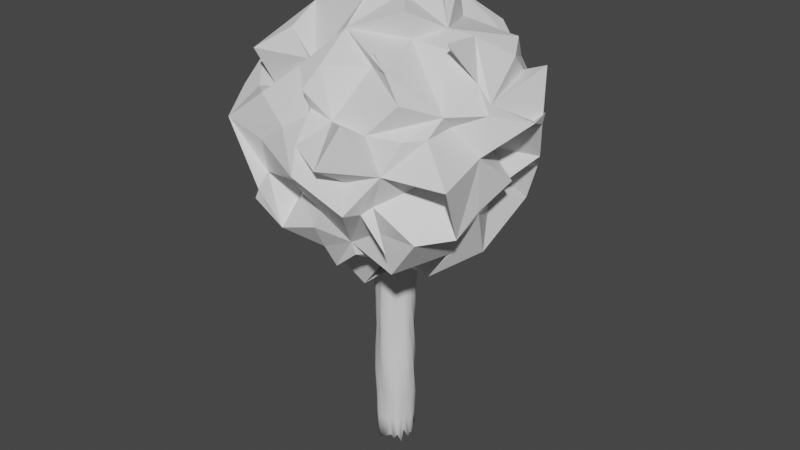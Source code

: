 # Source: Tree.blend  (saved by Blender 2.81.16; exported with 4.5.12 LTS)
import bpy
from mathutils import Matrix  # noqa: F401  (used for matrix-valued properties, if any)

bpy.ops.wm.read_factory_settings(use_empty=True)
scene = bpy.context.scene
scene.name = 'Scene'

# ---- collections
col_collection = bpy.data.collections.new('Collection'); scene.collection.children.link(col_collection)

# ---- materials (node trees are filled in below, after node groups)
mat_leaves = bpy.data.materials.new('Leaves')
mat_leaves.use_transparent_shadow = False
mat_tronc = bpy.data.materials.new('Tronc')
mat_tronc.use_transparent_shadow = False

# ---- material node trees
mat_leaves.use_nodes = True; mat_leaves.node_tree.nodes.clear()
_N = mat_leaves.node_tree.nodes; _L = mat_leaves.node_tree.links
n0 = _N.new('ShaderNodeOutputMaterial'); n0.name = 'Material Output'; n0.location = (300, 300)
n1 = _N.new('ShaderNodeBsdfPrincipled'); n1.name = 'Principled BSDF'; n1.location = (10, 300)
n1.distribution = 'GGX'
n1.subsurface_method = 'BURLEY'
n1.inputs[3].default_value = 1.45
n1.inputs[27].default_value = (0.0, 0.0, 0.0, 1.0)
n1.inputs[28].default_value = 1.0
_L.new(n1.outputs[0], n0.inputs[0])
n0.is_active_output = True
mat_tronc.use_nodes = True; mat_tronc.node_tree.nodes.clear()
_N = mat_tronc.node_tree.nodes; _L = mat_tronc.node_tree.links
n0 = _N.new('ShaderNodeOutputMaterial'); n0.name = 'Material Output'; n0.location = (300, 300)
n1 = _N.new('ShaderNodeBsdfPrincipled'); n1.name = 'Principled BSDF'; n1.location = (10, 300)
n1.distribution = 'GGX'
n1.subsurface_method = 'BURLEY'
n1.inputs[3].default_value = 1.45
n1.inputs[27].default_value = (0.0, 0.0, 0.0, 1.0)
n1.inputs[28].default_value = 1.0
_L.new(n1.outputs[0], n0.inputs[0])
n0.is_active_output = True

# ---- world
world_world = bpy.data.worlds.new('World'); scene.world = world_world
world_world.use_nodes = True; world_world.node_tree.nodes.clear()
_N = world_world.node_tree.nodes; _L = world_world.node_tree.links
n0 = _N.new('ShaderNodeOutputWorld'); n0.name = 'World Output'; n0.location = (300, 300)
n1 = _N.new('ShaderNodeBackground'); n1.name = 'Background'; n1.location = (10, 300)
n1.inputs[0].default_value = (0.05088, 0.05088, 0.05088, 1.0)
_L.new(n1.outputs[0], n0.inputs[0])
n0.is_active_output = True
world_world.color = (0.05088, 0.05088, 0.05088)
world_world.use_sun_shadow = False
world_world.sun_shadow_jitter_overblur = 0.0

# ---- meshes
me_icosphere = bpy.data.meshes.new('Icosphere')
me_icosphere.from_pydata([(0.04409, 0.03052, 2.262), (1.121, -1.068, 3.083), (-0.2316, -1.408, 2.969), (-1.462, 0.2134, 3.006), (-0.585, 1.38, 2.907), (0.8704, 0.6705, 3.229), (0.264, -1.197, 4.118), (-1.082, -0.7387, 4.338), (-0.9964, 0.7036, 4.524), (0.3982, 1.289, 4.308), (1.381, -0.322, 4.291), (0.02366, -0.009258, 5.099), (-0.2396, -0.7178, 2.449), (0.6544, -0.4855, 2.459), (0.3262, -1.042, 2.851), (1.252, -0.1713, 2.706), (0.63, 0.2357, 2.312), (-0.6306, -0.06069, 2.5), (-1.149, -0.6563, 2.993), (-0.3812, 0.561, 2.489), (-0.8895, 0.846, 2.969), (0.1486, 1.249, 2.677), (1.342, -0.4075, 3.791), (1.457, 0.4221, 3.569), (0.2348, -1.708, 3.739), (0.8309, -1.194, 3.729), (-1.364, -0.4484, 3.706), (-1.052, -1.266, 3.858), (-0.8832, 1.15, 3.779), (-1.238, 0.3754, 3.645), (0.8476, 1.16, 3.69), (-0.1328, 1.28, 3.653), (1.124, -0.6772, 4.211), (-0.1943, -0.9917, 4.558), (-1.251, -0.05341, 4.35), (-0.3396, 1.279, 4.505), (1.015, 0.6864, 4.406), (0.05166, -0.7545, 4.84), (0.743, -0.1277, 4.823), (-0.6149, -0.4463, 4.913), (-0.4129, 0.655, 5.092), (0.2377, 0.7178, 4.913), (-0.004179, -0.4939, 2.029), (1.109, -0.4743, 2.768), (0.185, -1.396, 3.102), (1.298, -0.4479, 3.096), (0.7021, 0.741, 2.712), (-0.505, -0.07869, 2.46), (-1.201, -0.3519, 3.034), (0.1144, 0.3354, 2.383), (-0.5852, 0.8493, 3.026), (0.7235, 1.068, 3.186), (1.393, -0.8002, 3.13), (1.604, 0.1944, 4.007), (-0.2145, -1.076, 3.305), (0.6197, -1.476, 4.252), (-1.38, -0.2664, 3.325), (-1.163, -0.9334, 4.067), (-0.6493, 1.26, 3.323), (-1.308, 0.5329, 3.868), (0.9896, 0.8143, 3.215), (0.4331, 1.497, 4.295), (0.9001, -1.033, 4.37), (-0.6487, -0.9795, 4.184), (-0.9415, 0.3083, 4.486), (-0.1191, 1.376, 4.381), (1.22, 0.4194, 4.388), (0.4502, -0.8535, 4.59), (0.4276, 0.1212, 5.189), (-0.7168, -0.4374, 4.634), (-0.7403, 0.778, 4.528), (0.3415, 0.8425, 4.396), (-0.2154, -0.9701, 2.738), (0.3349, -0.348, 2.316), (0.6546, -1.032, 3.053), (1.162, 0.6829, 2.948), (0.1222, 0.2293, 2.278), (-1.197, 0.1282, 2.981), (-0.8592, -1.158, 2.995), (-0.3055, 1.177, 2.789), (-1.146, 0.1062, 2.846), (-0.01592, 1.246, 2.98), (1.701, -0.08062, 4.125), (1.289, 0.6573, 3.338), (0.09025, -1.501, 3.934), (0.6963, -1.146, 3.376), (-1.244, -0.5302, 3.914), (-0.4028, -1.526, 3.369), (-0.9557, 0.9116, 4.09), (-1.258, 0.3324, 3.36), (0.595, 1.225, 4.065), (-0.1421, 1.697, 3.283), (1.216, -0.2954, 4.44), (-0.04584, -1.251, 4.362), (-1.174, -0.3237, 4.405), (-0.7649, 0.8923, 4.448), (0.7248, 0.787, 4.378), (0.02716, -0.4637, 5.051), (1.023, -0.09651, 4.801), (-0.2712, -0.1608, 4.757), (-0.3905, 0.043, 5.212), (0.306, 0.2094, 5.23), (0.4677, 0.3414, 4.991), (1.108, 0.4786, 4.672), (0.5605, 0.7574, 4.708), (-0.1907, 0.7881, 4.892), (-0.1533, 0.8581, 4.924), (-0.5219, 0.8424, 4.743), (-0.6761, 0.003302, 4.906), (-1.081, 0.127, 4.597), (-0.7574, -0.2821, 4.643), (0.04023, -0.5111, 5.045), (-0.5518, -0.8425, 4.757), (-0.1892, -1.114, 4.534), (0.5577, -0.5135, 5.029), (0.691, -0.9707, 4.615), (0.9499, -0.3637, 4.711), (1.194, 0.5811, 4.031), (0.9671, 0.7574, 3.718), (0.9928, 0.9705, 4.039), (-0.2318, 1.422, 4.085), (-0.4894, 1.284, 3.624), (-0.6343, 1.227, 4.065), (-1.387, 0.236, 4.088), (-1.289, 0.002908, 3.979), (-1.308, -0.2279, 4.189), (-0.5979, -1.226, 4.202), (-0.5281, -1.337, 3.781), (-0.008491, -1.218, 4.114), (0.9529, -1.038, 4.044), (1.456, -1.056, 3.706), (1.098, -0.5302, 4.069), (0.5523, 1.51, 3.462), (0.4183, 1.191, 3.17), (0.195, 1.381, 3.274), (-1.138, 0.8504, 3.682), (-0.9299, 1.059, 3.305), (-1.209, 0.6636, 3.21), (-1.188, -0.843, 3.651), (-1.484, -0.7165, 3.279), (-1.003, -0.892, 3.14), (0.5324, -1.32, 3.637), (0.2319, -1.353, 3.27), (0.6582, -1.274, 3.333), (1.113, 0.06032, 3.697), (1.397, -0.477, 3.295), (1.199, -0.08767, 3.265), (0.5157, 0.6193, 2.864), (0.2466, 0.4833, 2.186), (-0.004194, 1.089, 2.624), (-0.3899, 0.8464, 2.691), (-0.5542, 0.3486, 2.405), (-0.8992, 0.3659, 2.637), (-0.9069, -0.3886, 2.579), (-0.4698, -0.3979, 2.351), (-0.877, -0.8896, 2.761), (0.9864, 0.4299, 2.771), (0.9984, -0.293, 2.616), (0.6962, 0.04009, 2.413), (0.07403, -0.9875, 2.479), (0.3541, -0.5915, 2.463), (0.4841, -0.7032, 2.637), (-0.105, -0.159, 2.199), (0.8848, -0.5558, 2.462), (-0.07955, -0.3039, 2.214), (-0.3359, 0.1906, 2.288), (0.1358, 0.4544, 2.3), (1.37, -0.2615, 3.308), (-0.04515, -1.284, 3.338), (-1.356, -0.3554, 3.08), (-0.5965, 1.094, 3.439), (0.8357, 1.087, 3.157), (1.147, -0.6567, 3.665), (-0.4695, -1.327, 3.455), (-1.568, 0.02173, 3.415), (-0.5775, 1.368, 3.679), (1.14, 0.91, 3.608), (0.4854, -0.8688, 4.723), (-0.861, -1.056, 4.538), (-0.927, 0.1539, 4.722), (-0.2173, 1.154, 4.499), (1.277, 0.187, 4.588), (0.3388, 0.2844, 5.067), (0.4712, 0.4611, 4.756), (0.6099, 0.9368, 4.638), (-0.1109, 0.4155, 5.117), (-0.1773, 0.9021, 4.742), (-0.7396, 0.8477, 4.616), (-0.3517, -0.2008, 4.952), (-0.909, -0.00237, 4.84), (-1.115, -0.5288, 4.494), (-0.1097, -0.4328, 5.05), (-0.2068, -0.9071, 4.486), (0.06598, -1.122, 4.586), (0.3191, -0.2636, 5.106), (0.5718, -0.4515, 4.771), (1.035, -0.5262, 4.834), (1.417, 0.5146, 4.45), (1.025, 0.9448, 3.918), (0.7492, 1.066, 4.118), (-0.2127, 1.34, 4.18), (-0.6641, 1.46, 3.829), (-0.7834, 1.079, 4.165), (-1.262, 0.2706, 4.317), (-1.192, -0.0956, 3.874), (-1.26, -0.4891, 4.219), (-0.8721, -0.9987, 4.142), (-0.2471, -1.327, 3.976), (0.008935, -1.2, 4.185), (0.6714, -1.211, 4.09), (1.091, -0.8576, 4.044), (1.367, -0.3281, 4.182), (0.5149, 1.223, 3.746), (0.5373, 1.499, 3.379), (-0.06016, 1.11, 3.174), (-1.386, 0.8824, 4.127), (-1.052, 0.9903, 3.139), (-1.125, 0.3016, 3.315), (-1.225, -0.7557, 4.028), (-1.345, -0.8169, 3.277), (-0.8471, -1.063, 3.171), (0.4764, -1.67, 3.848), (0.6024, -1.457, 3.363), (0.9869, -1.312, 3.05), (1.593, 0.2548, 4.102), (1.391, 0.06098, 3.417), (1.014, 0.2754, 3.339), (0.7685, 0.9877, 2.725), (0.4932, 0.8407, 2.804), (-0.07471, 1.09, 2.739), (-0.875, 1.114, 2.851), (-0.4153, 0.505, 2.423), (-1.072, 0.2332, 2.738), (-1.092, -0.2476, 2.757), (-0.7254, -0.4823, 2.464), (-0.8289, -1.129, 2.926), (0.8292, 0.3355, 2.801), (0.7806, 0.07029, 2.567), (0.3754, 0.04958, 2.042), (0.1102, -1.19, 2.794), (0.3652, -1.03, 2.723), (0.8157, -1.03, 2.665), (-0.002781, 0.2007, -0.05092), (0.003299, 0.2147, 2.657), (0.04381, 0.2138, -0.0962), (0.04477, 0.206, 2.708), (0.08541, 0.1979, -0.08482), (0.0917, 0.2251, 2.779), (0.1277, 0.1965, -0.09451), (0.1315, 0.1993, 2.76), (0.1422, 0.1474, -0.01916), (0.1439, 0.1446, 2.692), (0.1658, 0.1091, 0.01869), (0.1724, 0.1152, 2.706), (0.1986, 0.07895, -0.02044), (0.1792, 0.07578, 2.627), (0.2216, 0.04251, -0.1255), (0.206, 0.04038, 2.7), (0.2021, 0.002106, -0.07681), (0.204, -0.0003652, 2.601), (0.222, -0.0436, -0.1228), (0.2113, -0.03886, 2.624), (0.1762, -0.07344, -0.0123), (0.1844, -0.07691, 2.577), (0.1903, -0.1286, -0.1499), (0.1539, -0.1059, 2.613), (0.1411, -0.1419, -0.06399), (0.144, -0.1477, 2.721), (0.1243, -0.1809, -0.1049), (0.1293, -0.1947, 2.759), (0.07787, -0.1885, -0.04258), (0.09209, -0.2212, 2.804), (0.04207, -0.2234, -0.09089), (0.04504, -0.2124, 2.684), (-0.0006202, -0.2071, -0.108), (0.002158, -0.2042, 2.675), (-0.04211, -0.2186, -0.1333), (-0.04576, -0.2147, 2.657), (-0.08409, -0.2023, -0.1156), (-0.08809, -0.2105, 2.681), (-0.1146, -0.1759, -0.01424), (-0.1298, -0.1964, 2.729), (-0.1545, -0.1532, -0.115), (-0.1377, -0.1402, 2.63), (-0.1775, -0.1183, 0.04228), (-0.177, -0.1169, 2.696), (-0.1974, -0.08245, -0.129), (-0.1862, -0.07361, 2.696), (-0.2031, -0.039, 0.0002718), (-0.2229, -0.04712, 2.698), (-0.2244, -0.002743, -0.04138), (-0.233, 7.114e-05, 2.759), (-0.1915, 0.03675, 0.04362), (-0.1986, 0.03971, 2.617), (-0.1996, 0.08638, -0.042), (-0.2149, 0.08941, 2.777), (-0.1614, 0.1096, -0.01973), (-0.1846, 0.1263, 2.711), (-0.1594, 0.1567, -0.1172), (-0.1676, 0.1631, 2.725), (-0.1154, 0.1708, -0.004187), (-0.1177, 0.178, 2.772), (-0.07643, 0.1875, -0.076), (-0.0763, 0.1834, 2.627), (-0.03973, 0.2085, -0.0453), (-0.04621, 0.2111, 2.667), (-0.0002651, 0.2151, 0.1428), (-0.002648, 0.2072, 0.4431), (0.002019, 0.2296, 0.7339), (-0.0001958, 0.215, 1.025), (0.0009762, 0.2486, 1.316), (-0.002392, 0.2333, 1.606), (0.003474, 0.2169, 1.897), (-0.00123, 0.2154, 2.188), (-0.001736, 0.1991, 2.431), (0.04586, 0.2235, 2.52), (0.04242, 0.2015, 2.188), (0.03822, 0.2064, 1.897), (0.04038, 0.2227, 1.606), (0.04279, 0.2151, 1.316), (0.03934, 0.217, 1.025), (0.03809, 0.1973, 0.7339), (0.04359, 0.2199, 0.4431), (0.03794, 0.1836, 0.1904), (0.09297, 0.2168, 2.522), (0.08435, 0.2, 2.188), (0.07638, 0.1904, 1.897), (0.07921, 0.1866, 1.606), (0.07454, 0.1869, 1.316), (0.07377, 0.179, 1.025), (0.07708, 0.1912, 0.7339), (0.07607, 0.1822, 0.4431), (0.09203, 0.216, 0.1119), (0.1236, 0.1917, 2.485), (0.1308, 0.1931, 2.188), (0.1163, 0.1727, 1.897), (0.1174, 0.1692, 1.606), (0.1148, 0.1747, 1.316), (0.1109, 0.1597, 1.025), (0.1021, 0.1544, 0.7339), (0.1219, 0.1847, 0.4431), (0.1207, 0.1808, 0.1128), (0.1554, 0.1602, 2.488), (0.1561, 0.1546, 2.188), (0.1677, 0.1643, 1.897), (0.1514, 0.1527, 1.606), (0.1503, 0.1517, 1.316), (0.138, 0.137, 1.025), (0.1418, 0.1428, 0.7339), (0.1418, 0.1396, 0.4431), (0.1505, 0.1543, 0.1836), (0.1675, 0.1118, 2.472), (0.1922, 0.1302, 2.188), (0.1847, 0.1232, 1.897), (0.1792, 0.1224, 1.606), (0.1662, 0.1102, 1.316), (0.1647, 0.1117, 1.025), (0.1748, 0.1125, 0.7339), (0.1733, 0.1147, 0.4431), (0.1736, 0.1145, 0.2031), (0.1863, 0.07659, 2.488), (0.2049, 0.08472, 2.188), (0.1998, 0.08513, 1.897), (0.2042, 0.08178, 1.606), (0.1811, 0.07439, 1.316), (0.2124, 0.08506, 1.025), (0.1924, 0.07967, 0.7339), (0.2146, 0.08941, 0.4431), (0.2034, 0.08348, 0.1508), (0.2051, 0.03878, 2.437), (0.2139, 0.04222, 2.188), (0.2255, 0.0447, 1.897), (0.1979, 0.04028, 1.606), (0.2211, 0.04526, 1.316), (0.2051, 0.03995, 1.025), (0.2234, 0.04631, 0.7339), (0.2081, 0.04182, 0.4431), (0.2064, 0.0441, 0.1285), (0.2269, -0.002423, 2.502), (0.2147, 0.003922, 2.188), (0.2162, -0.002492, 1.897), (0.2211, 0.0006249, 1.606), (0.1951, -0.0002146, 1.316), (0.2296, -4.145e-05, 1.025), (0.2108, -0.001343, 0.7339), (0.2056, -0.0003015, 0.4431), (0.2176, -0.0001723, 0.1134), (0.2041, -0.04054, 2.445), (0.2149, -0.04017, 2.188), (0.2053, -0.03943, 1.897), (0.2154, -0.04508, 1.606), (0.2203, -0.04538, 1.316), (0.209, -0.03984, 1.025), (0.225, -0.04562, 0.7339), (0.2084, -0.04009, 0.4431), (0.1856, -0.03675, 0.1799), (0.1814, -0.07099, 2.426), (0.1829, -0.08023, 2.188), (0.1983, -0.08034, 1.897), (0.2009, -0.08111, 1.606), (0.1861, -0.07647, 1.316), (0.2056, -0.08196, 1.025), (0.1869, -0.07683, 0.7339), (0.1984, -0.08425, 0.4431), (0.1924, -0.07959, 0.1267), (0.1723, -0.1124, 2.457), (0.1656, -0.1126, 2.188), (0.1751, -0.1179, 1.897), (0.1691, -0.1104, 1.606), (0.1656, -0.1089, 1.316), (0.1564, -0.1045, 1.025), (0.1907, -0.1282, 0.7339), (0.1843, -0.1267, 0.4431), (0.1664, -0.1114, 0.1701), (0.1411, -0.1461, 2.487), (0.148, -0.1451, 2.188), (0.1391, -0.1362, 1.897), (0.1395, -0.1403, 1.606), (0.1335, -0.136, 1.316), (0.1434, -0.1437, 1.025), (0.1552, -0.1563, 0.7339), (0.168, -0.1673, 0.4431), (0.1598, -0.1591, 0.09799), (0.1203, -0.1855, 2.522), (0.1171, -0.1762, 2.188), (0.1172, -0.1811, 1.897), (0.1101, -0.1684, 1.606), (0.113, -0.1706, 1.316), (0.112, -0.1676, 1.025), (0.1312, -0.1973, 0.7339), (0.1245, -0.1792, 0.4431), (0.1128, -0.1707, 0.1558), (0.08975, -0.2148, 2.503), (0.08699, -0.2068, 2.188), (0.07955, -0.1916, 1.897), (0.08718, -0.2104, 1.606), (0.08231, -0.2014, 1.316), (0.08333, -0.2079, 1.025), (0.07926, -0.1928, 0.7339), (0.0853, -0.1997, 0.4431), (0.07625, -0.1879, 0.1678), (0.044, -0.2098, 2.512), (0.04004, -0.2061, 2.188), (0.04383, -0.2121, 1.897), (0.04201, -0.2062, 1.606), (0.04397, -0.2303, 1.316), (0.04268, -0.2137, 1.025), (0.04734, -0.235, 0.7339), (0.03907, -0.1963, 0.4431), (0.03972, -0.1943, 0.1507), (-0.0009875, -0.2206, 2.436), (-0.0004435, -0.204, 2.188), (-0.003376, -0.2177, 1.897), (0.0007128, -0.2218, 1.606), (-0.0006738, -0.2266, 1.316), (0.0003268, -0.241, 1.025), (-0.001495, -0.2159, 0.7339), (0.001461, -0.1894, 0.4431), (0.001657, -0.207, 0.1111), (-0.0457, -0.2126, 2.459), (-0.0423, -0.2237, 2.188), (-0.037, -0.2009, 1.897), (-0.04539, -0.2237, 1.606), (-0.03953, -0.218, 1.316), (-0.04269, -0.2188, 1.025), (-0.0425, -0.2213, 0.7339), (-0.04162, -0.1995, 0.4431), (-0.03867, -0.1863, 0.1355), (-0.0929, -0.2225, 2.509), (-0.08386, -0.1961, 2.188), (-0.07675, -0.1914, 1.897), (-0.06802, -0.1675, 1.606), (-0.07324, -0.1858, 1.316), (-0.08165, -0.1958, 1.025), (-0.08408, -0.2044, 0.7339), (-0.07912, -0.1848, 0.4431), (-0.0823, -0.1965, 0.1437), (-0.1276, -0.1972, 2.479), (-0.1254, -0.1853, 2.188), (-0.1171, -0.1689, 1.897), (-0.1107, -0.1656, 1.606), (-0.1083, -0.1599, 1.316), (-0.1182, -0.1734, 1.025), (-0.131, -0.1947, 0.7339), (-0.1236, -0.1852, 0.4431), (-0.1184, -0.1776, 0.1284), (-0.1547, -0.1585, 2.48), (-0.1668, -0.1656, 2.188), (-0.1518, -0.1517, 1.897), (-0.1493, -0.1465, 1.606), (-0.1493, -0.146, 1.316), (-0.158, -0.16, 1.025), (-0.1639, -0.1636, 0.7339), (-0.1467, -0.1487, 0.4431), (-0.1537, -0.1512, 0.204), (-0.1665, -0.1124, 2.436), (-0.1715, -0.1176, 2.188), (-0.1957, -0.1313, 1.897), (-0.1872, -0.1237, 1.606), (-0.1711, -0.1153, 1.316), (-0.1921, -0.1277, 1.025), (-0.18, -0.1221, 0.7339), (-0.1795, -0.1224, 0.4431), (-0.175, -0.118, 0.1053), (-0.1927, -0.07741, 2.507), (-0.1978, -0.08379, 2.188), (-0.1907, -0.079, 1.897), (-0.1887, -0.08057, 1.606), (-0.2021, -0.08524, 1.316), (-0.1968, -0.08051, 1.025), (-0.1968, -0.08283, 0.7339), (-0.1658, -0.0693, 0.4431), (-0.1862, -0.07917, 0.1979), (-0.2208, -0.04047, 2.515), (-0.208, -0.03919, 2.188), (-0.1972, -0.04155, 1.897), (-0.2067, -0.04191, 1.606), (-0.1903, -0.03721, 1.316), (-0.2087, -0.04357, 1.025), (-0.213, -0.04049, 0.7339), (-0.1955, -0.03687, 0.4431), (-0.209, -0.038, 0.121), (-0.2218, -0.001877, 2.441), (-0.2158, -0.000669, 2.188), (-0.2001, -0.001075, 1.897), (-0.1949, 0.002439, 1.606), (-0.1957, -0.0008413, 1.316), (-0.2177, -0.001039, 1.025), (-0.2106, -0.0005998, 0.7339), (-0.2284, 0.003438, 0.4431), (-0.2166, -0.0007295, 0.1645), (-0.2254, 0.04438, 2.517), (-0.194, 0.03705, 2.188), (-0.2001, 0.04166, 1.897), (-0.2006, 0.03965, 1.606), (-0.1979, 0.03944, 1.316), (-0.1858, 0.03644, 1.025), (-0.2293, 0.0451, 0.7339), (-0.2031, 0.03894, 0.4431), (-0.2252, 0.04376, 0.188), (-0.1925, 0.0808, 2.446), (-0.1907, 0.07715, 2.188), (-0.1931, 0.08395, 1.897), (-0.2017, 0.08406, 1.606), (-0.1709, 0.07009, 1.316), (-0.1957, 0.08182, 1.025), (-0.1831, 0.07637, 0.7339), (-0.2132, 0.08779, 0.4431), (-0.176, 0.07133, 0.1963), (-0.1906, 0.1289, 2.526), (-0.1788, 0.1215, 2.188), (-0.1736, 0.1129, 1.897), (-0.1742, 0.1133, 1.606), (-0.1771, 0.1202, 1.316), (-0.1625, 0.1105, 1.025), (-0.1912, 0.1266, 0.7339), (-0.1596, 0.1064, 0.4431), (-0.1883, 0.1248, 0.1044), (-0.159, 0.155, 2.506), (-0.1457, 0.149, 2.188), (-0.1427, 0.1378, 1.897), (-0.1417, 0.1393, 1.606), (-0.1358, 0.1393, 1.316), (-0.1594, 0.1597, 1.025), (-0.1398, 0.1374, 0.7339), (-0.1472, 0.1436, 0.4431), (-0.1359, 0.1387, 0.1595), (-0.12, 0.1744, 2.447), (-0.107, 0.156, 2.188), (-0.1111, 0.1735, 1.897), (-0.1019, 0.1522, 1.606), (-0.1231, 0.1834, 1.316), (-0.1169, 0.1756, 1.025), (-0.1144, 0.1707, 0.7339), (-0.1072, 0.1654, 0.4431), (-0.1117, 0.1632, 0.1503), (-0.07539, 0.1893, 2.532), (-0.08307, 0.1997, 2.188), (-0.06959, 0.1675, 1.897), (-0.08161, 0.2022, 1.606), (-0.0794, 0.1932, 1.316), (-0.08347, 0.1953, 1.025), (-0.07781, 0.1887, 0.7339), (-0.07498, 0.1869, 0.4431), (-0.07912, 0.1909, 0.1846), (-0.03974, 0.2086, 2.44), (-0.03702, 0.1861, 2.188), (-0.04568, 0.2277, 1.897), (-0.03726, 0.2078, 1.606), (-0.04267, 0.2198, 1.316), (-0.04081, 0.213, 1.025), (-0.03993, 0.2056, 0.7339), (-0.04298, 0.2185, 0.4431), (-0.03955, 0.2003, 0.1225)], [], [(0, 73, 162, 42), (13, 160, 162, 73), (12, 42, 162, 160), (1, 43, 163, 45), (13, 157, 163, 43), (15, 45, 163, 157), (0, 42, 164, 47), (12, 154, 164, 42), (17, 47, 164, 154), (0, 47, 165, 49), (17, 151, 165, 47), (19, 49, 165, 151), (0, 49, 166, 76), (19, 148, 166, 49), (16, 76, 166, 148), (1, 45, 167, 52), (15, 145, 167, 45), (22, 52, 167, 145), (2, 44, 168, 54), (14, 142, 168, 44), (24, 54, 168, 142), (3, 48, 169, 56), (18, 139, 169, 48), (26, 56, 169, 139), (4, 50, 170, 58), (20, 136, 170, 50), (28, 58, 170, 136), (5, 51, 171, 60), (21, 133, 171, 51), (30, 60, 171, 133), (1, 52, 172, 85), (22, 130, 172, 52), (25, 85, 172, 130), (2, 54, 173, 87), (24, 127, 173, 54), (27, 87, 173, 127), (3, 56, 174, 89), (26, 124, 174, 56), (29, 89, 174, 124), (4, 58, 175, 91), (28, 121, 175, 58), (31, 91, 175, 121), (5, 60, 176, 83), (30, 118, 176, 60), (23, 83, 176, 118), (6, 62, 177, 67), (32, 115, 177, 62), (37, 67, 177, 115), (7, 63, 178, 69), (33, 112, 178, 63), (39, 69, 178, 112), (8, 64, 179, 70), (34, 109, 179, 64), (40, 70, 179, 109), (9, 65, 180, 71), (35, 106, 180, 65), (41, 71, 180, 106), (10, 66, 181, 98), (36, 103, 181, 66), (38, 98, 181, 103), (38, 102, 182, 68), (41, 101, 182, 102), (11, 68, 182, 101), (38, 103, 183, 102), (36, 104, 183, 103), (41, 102, 183, 104), (36, 96, 184, 104), (9, 71, 184, 96), (41, 104, 184, 71), (41, 105, 185, 101), (40, 100, 185, 105), (11, 101, 185, 100), (41, 106, 186, 105), (35, 107, 186, 106), (40, 105, 186, 107), (35, 95, 187, 107), (8, 70, 187, 95), (40, 107, 187, 70), (40, 108, 188, 100), (39, 99, 188, 108), (11, 100, 188, 99), (40, 109, 189, 108), (34, 110, 189, 109), (39, 108, 189, 110), (34, 94, 190, 110), (7, 69, 190, 94), (39, 110, 190, 69), (39, 111, 191, 99), (37, 97, 191, 111), (11, 99, 191, 97), (39, 112, 192, 111), (33, 113, 192, 112), (37, 111, 192, 113), (33, 93, 193, 113), (6, 67, 193, 93), (37, 113, 193, 67), (37, 114, 194, 97), (38, 68, 194, 114), (11, 97, 194, 68), (37, 115, 195, 114), (32, 116, 195, 115), (38, 114, 195, 116), (32, 92, 196, 116), (10, 98, 196, 92), (38, 116, 196, 98), (23, 117, 197, 53), (36, 66, 197, 117), (10, 53, 197, 66), (23, 118, 198, 117), (30, 119, 198, 118), (36, 117, 198, 119), (30, 90, 199, 119), (9, 96, 199, 90), (36, 119, 199, 96), (31, 120, 200, 61), (35, 65, 200, 120), (9, 61, 200, 65), (31, 121, 201, 120), (28, 122, 201, 121), (35, 120, 201, 122), (28, 88, 202, 122), (8, 95, 202, 88), (35, 122, 202, 95), (29, 123, 203, 59), (34, 64, 203, 123), (8, 59, 203, 64), (29, 124, 204, 123), (26, 125, 204, 124), (34, 123, 204, 125), (26, 86, 205, 125), (7, 94, 205, 86), (34, 125, 205, 94), (27, 126, 206, 57), (33, 63, 206, 126), (7, 57, 206, 63), (27, 127, 207, 126), (24, 128, 207, 127), (33, 126, 207, 128), (24, 84, 208, 128), (6, 93, 208, 84), (33, 128, 208, 93), (25, 129, 209, 55), (32, 62, 209, 129), (6, 55, 209, 62), (25, 130, 210, 129), (22, 131, 210, 130), (32, 129, 210, 131), (22, 82, 211, 131), (10, 92, 211, 82), (32, 131, 211, 92), (30, 132, 212, 90), (31, 61, 212, 132), (9, 90, 212, 61), (30, 133, 213, 132), (21, 134, 213, 133), (31, 132, 213, 134), (21, 81, 214, 134), (4, 91, 214, 81), (31, 134, 214, 91), (28, 135, 215, 88), (29, 59, 215, 135), (8, 88, 215, 59), (28, 136, 216, 135), (20, 137, 216, 136), (29, 135, 216, 137), (20, 80, 217, 137), (3, 89, 217, 80), (29, 137, 217, 89), (26, 138, 218, 86), (27, 57, 218, 138), (7, 86, 218, 57), (26, 139, 219, 138), (18, 140, 219, 139), (27, 138, 219, 140), (18, 78, 220, 140), (2, 87, 220, 78), (27, 140, 220, 87), (24, 141, 221, 84), (25, 55, 221, 141), (6, 84, 221, 55), (24, 142, 222, 141), (14, 143, 222, 142), (25, 141, 222, 143), (14, 74, 223, 143), (1, 85, 223, 74), (25, 143, 223, 85), (22, 144, 224, 82), (23, 53, 224, 144), (10, 82, 224, 53), (22, 145, 225, 144), (15, 146, 225, 145), (23, 144, 225, 146), (15, 75, 226, 146), (5, 83, 226, 75), (23, 146, 226, 83), (16, 147, 227, 46), (21, 51, 227, 147), (5, 46, 227, 51), (16, 148, 228, 147), (19, 149, 228, 148), (21, 147, 228, 149), (19, 79, 229, 149), (4, 81, 229, 79), (21, 149, 229, 81), (19, 150, 230, 79), (20, 50, 230, 150), (4, 79, 230, 50), (19, 151, 231, 150), (17, 152, 231, 151), (20, 150, 231, 152), (17, 77, 232, 152), (3, 80, 232, 77), (20, 152, 232, 80), (17, 153, 233, 77), (18, 48, 233, 153), (3, 77, 233, 48), (17, 154, 234, 153), (12, 155, 234, 154), (18, 153, 234, 155), (12, 72, 235, 155), (2, 78, 235, 72), (18, 155, 235, 78), (15, 156, 236, 75), (16, 46, 236, 156), (5, 75, 236, 46), (15, 157, 237, 156), (13, 158, 237, 157), (16, 156, 237, 158), (13, 73, 238, 158), (0, 76, 238, 73), (16, 158, 238, 76), (12, 159, 239, 72), (14, 44, 239, 159), (2, 72, 239, 44), (12, 160, 240, 159), (13, 161, 240, 160), (14, 159, 240, 161), (13, 43, 241, 161), (1, 74, 241, 43), (14, 161, 241, 74), (314, 243, 245, 315), (315, 245, 247, 324), (324, 247, 249, 333), (333, 249, 251, 342), (342, 251, 253, 351), (351, 253, 255, 360), (360, 255, 257, 369), (369, 257, 259, 378), (378, 259, 261, 387), (387, 261, 263, 396), (396, 263, 265, 405), (405, 265, 267, 414), (414, 267, 269, 423), (423, 269, 271, 432), (432, 271, 273, 441), (441, 273, 275, 450), (450, 275, 277, 459), (459, 277, 279, 468), (468, 279, 281, 477), (477, 281, 283, 486), (486, 283, 285, 495), (495, 285, 287, 504), (504, 287, 289, 513), (513, 289, 291, 522), (522, 291, 293, 531), (531, 293, 295, 540), (540, 295, 297, 549), (549, 297, 299, 558), (558, 299, 301, 567), (567, 301, 303, 576), (245, 243, 305, 303, 301, 299, 297, 295, 293, 291, 289, 287, 285, 283, 281, 279, 277, 275, 273, 271, 269, 267, 265, 263, 261, 259, 257, 255, 253, 251, 249, 247), (576, 303, 305, 585), (585, 305, 243, 314), (242, 244, 246, 248, 250, 252, 254, 256, 258, 260, 262, 264, 266, 268, 270, 272, 274, 276, 278, 280, 282, 284, 286, 288, 290, 292, 294, 296, 298, 300, 302, 304), (304, 593, 306, 242), (593, 592, 307, 306), (592, 591, 308, 307), (591, 590, 309, 308), (590, 589, 310, 309), (589, 588, 311, 310), (588, 587, 312, 311), (587, 586, 313, 312), (586, 585, 314, 313), (302, 584, 593, 304), (584, 583, 592, 593), (583, 582, 591, 592), (582, 581, 590, 591), (581, 580, 589, 590), (580, 579, 588, 589), (579, 578, 587, 588), (578, 577, 586, 587), (577, 576, 585, 586), (300, 575, 584, 302), (575, 574, 583, 584), (574, 573, 582, 583), (573, 572, 581, 582), (572, 571, 580, 581), (571, 570, 579, 580), (570, 569, 578, 579), (569, 568, 577, 578), (568, 567, 576, 577), (298, 566, 575, 300), (566, 565, 574, 575), (565, 564, 573, 574), (564, 563, 572, 573), (563, 562, 571, 572), (562, 561, 570, 571), (561, 560, 569, 570), (560, 559, 568, 569), (559, 558, 567, 568), (296, 557, 566, 298), (557, 556, 565, 566), (556, 555, 564, 565), (555, 554, 563, 564), (554, 553, 562, 563), (553, 552, 561, 562), (552, 551, 560, 561), (551, 550, 559, 560), (550, 549, 558, 559), (294, 548, 557, 296), (548, 547, 556, 557), (547, 546, 555, 556), (546, 545, 554, 555), (545, 544, 553, 554), (544, 543, 552, 553), (543, 542, 551, 552), (542, 541, 550, 551), (541, 540, 549, 550), (292, 539, 548, 294), (539, 538, 547, 548), (538, 537, 546, 547), (537, 536, 545, 546), (536, 535, 544, 545), (535, 534, 543, 544), (534, 533, 542, 543), (533, 532, 541, 542), (532, 531, 540, 541), (290, 530, 539, 292), (530, 529, 538, 539), (529, 528, 537, 538), (528, 527, 536, 537), (527, 526, 535, 536), (526, 525, 534, 535), (525, 524, 533, 534), (524, 523, 532, 533), (523, 522, 531, 532), (288, 521, 530, 290), (521, 520, 529, 530), (520, 519, 528, 529), (519, 518, 527, 528), (518, 517, 526, 527), (517, 516, 525, 526), (516, 515, 524, 525), (515, 514, 523, 524), (514, 513, 522, 523), (286, 512, 521, 288), (512, 511, 520, 521), (511, 510, 519, 520), (510, 509, 518, 519), (509, 508, 517, 518), (508, 507, 516, 517), (507, 506, 515, 516), (506, 505, 514, 515), (505, 504, 513, 514), (284, 503, 512, 286), (503, 502, 511, 512), (502, 501, 510, 511), (501, 500, 509, 510), (500, 499, 508, 509), (499, 498, 507, 508), (498, 497, 506, 507), (497, 496, 505, 506), (496, 495, 504, 505), (282, 494, 503, 284), (494, 493, 502, 503), (493, 492, 501, 502), (492, 491, 500, 501), (491, 490, 499, 500), (490, 489, 498, 499), (489, 488, 497, 498), (488, 487, 496, 497), (487, 486, 495, 496), (280, 485, 494, 282), (485, 484, 493, 494), (484, 483, 492, 493), (483, 482, 491, 492), (482, 481, 490, 491), (481, 480, 489, 490), (480, 479, 488, 489), (479, 478, 487, 488), (478, 477, 486, 487), (278, 476, 485, 280), (476, 475, 484, 485), (475, 474, 483, 484), (474, 473, 482, 483), (473, 472, 481, 482), (472, 471, 480, 481), (471, 470, 479, 480), (470, 469, 478, 479), (469, 468, 477, 478), (276, 467, 476, 278), (467, 466, 475, 476), (466, 465, 474, 475), (465, 464, 473, 474), (464, 463, 472, 473), (463, 462, 471, 472), (462, 461, 470, 471), (461, 460, 469, 470), (460, 459, 468, 469), (274, 458, 467, 276), (458, 457, 466, 467), (457, 456, 465, 466), (456, 455, 464, 465), (455, 454, 463, 464), (454, 453, 462, 463), (453, 452, 461, 462), (452, 451, 460, 461), (451, 450, 459, 460), (272, 449, 458, 274), (449, 448, 457, 458), (448, 447, 456, 457), (447, 446, 455, 456), (446, 445, 454, 455), (445, 444, 453, 454), (444, 443, 452, 453), (443, 442, 451, 452), (442, 441, 450, 451), (270, 440, 449, 272), (440, 439, 448, 449), (439, 438, 447, 448), (438, 437, 446, 447), (437, 436, 445, 446), (436, 435, 444, 445), (435, 434, 443, 444), (434, 433, 442, 443), (433, 432, 441, 442), (268, 431, 440, 270), (431, 430, 439, 440), (430, 429, 438, 439), (429, 428, 437, 438), (428, 427, 436, 437), (427, 426, 435, 436), (426, 425, 434, 435), (425, 424, 433, 434), (424, 423, 432, 433), (266, 422, 431, 268), (422, 421, 430, 431), (421, 420, 429, 430), (420, 419, 428, 429), (419, 418, 427, 428), (418, 417, 426, 427), (417, 416, 425, 426), (416, 415, 424, 425), (415, 414, 423, 424), (264, 413, 422, 266), (413, 412, 421, 422), (412, 411, 420, 421), (411, 410, 419, 420), (410, 409, 418, 419), (409, 408, 417, 418), (408, 407, 416, 417), (407, 406, 415, 416), (406, 405, 414, 415), (262, 404, 413, 264), (404, 403, 412, 413), (403, 402, 411, 412), (402, 401, 410, 411), (401, 400, 409, 410), (400, 399, 408, 409), (399, 398, 407, 408), (398, 397, 406, 407), (397, 396, 405, 406), (260, 395, 404, 262), (395, 394, 403, 404), (394, 393, 402, 403), (393, 392, 401, 402), (392, 391, 400, 401), (391, 390, 399, 400), (390, 389, 398, 399), (389, 388, 397, 398), (388, 387, 396, 397), (258, 386, 395, 260), (386, 385, 394, 395), (385, 384, 393, 394), (384, 383, 392, 393), (383, 382, 391, 392), (382, 381, 390, 391), (381, 380, 389, 390), (380, 379, 388, 389), (379, 378, 387, 388), (256, 377, 386, 258), (377, 376, 385, 386), (376, 375, 384, 385), (375, 374, 383, 384), (374, 373, 382, 383), (373, 372, 381, 382), (372, 371, 380, 381), (371, 370, 379, 380), (370, 369, 378, 379), (254, 368, 377, 256), (368, 367, 376, 377), (367, 366, 375, 376), (366, 365, 374, 375), (365, 364, 373, 374), (364, 363, 372, 373), (363, 362, 371, 372), (362, 361, 370, 371), (361, 360, 369, 370), (252, 359, 368, 254), (359, 358, 367, 368), (358, 357, 366, 367), (357, 356, 365, 366), (356, 355, 364, 365), (355, 354, 363, 364), (354, 353, 362, 363), (353, 352, 361, 362), (352, 351, 360, 361), (250, 350, 359, 252), (350, 349, 358, 359), (349, 348, 357, 358), (348, 347, 356, 357), (347, 346, 355, 356), (346, 345, 354, 355), (345, 344, 353, 354), (344, 343, 352, 353), (343, 342, 351, 352), (248, 341, 350, 250), (341, 340, 349, 350), (340, 339, 348, 349), (339, 338, 347, 348), (338, 337, 346, 347), (337, 336, 345, 346), (336, 335, 344, 345), (335, 334, 343, 344), (334, 333, 342, 343), (246, 332, 341, 248), (332, 331, 340, 341), (331, 330, 339, 340), (330, 329, 338, 339), (329, 328, 337, 338), (328, 327, 336, 337), (327, 326, 335, 336), (326, 325, 334, 335), (325, 324, 333, 334), (244, 323, 332, 246), (323, 322, 331, 332), (322, 321, 330, 331), (321, 320, 329, 330), (320, 319, 328, 329), (319, 318, 327, 328), (318, 317, 326, 327), (317, 316, 325, 326), (316, 315, 324, 325), (242, 306, 323, 244), (306, 307, 322, 323), (307, 308, 321, 322), (308, 309, 320, 321), (309, 310, 319, 320), (310, 311, 318, 319), (311, 312, 317, 318), (312, 313, 316, 317), (313, 314, 315, 316)])
me_icosphere.polygons.foreach_set('use_smooth', [0, 0, 0, 0, 0, 0, 0, 0, 0, 0, 0, 0, 0, 0, 0, 0, 0, 0, 0, 0, 0, 0, 0, 0, 0, 0, 0, 0, 0, 0, 0, 0, 0, 0, 0, 0, 0, 0, 0, 0, 0, 0, 0, 0, 0, 0, 0, 0, 0, 0, 0, 0, 0, 0, 0, 0, 0, 0, 0, 0, 0, 0, 0, 0, 0, 0, 0, 0, 0, 0, 0, 0, 0, 0, 0, 0, 0, 0, 0, 0, 0, 0, 0, 0, 0, 0, 0, 0, 0, 0, 0, 0, 0, 0, 0, 0, 0, 0, 0, 0, 0, 0, 0, 0, 0, 0, 0, 0, 0, 0, 0, 0, 0, 0, 0, 0, 0, 0, 0, 0, 0, 0, 0, 0, 0, 0, 0, 0, 0, 0, 0, 0, 0, 0, 0, 0, 0, 0, 0, 0, 0, 0, 0, 0, 0, 0, 0, 0, 0, 0, 0, 0, 0, 0, 0, 0, 0, 0, 0, 0, 0, 0, 0, 0, 0, 0, 0, 0, 0, 0, 0, 0, 0, 0, 0, 0, 0, 0, 0, 0, 0, 0, 0, 0, 0, 0, 0, 0, 0, 0, 0, 0, 0, 0, 0, 0, 0, 0, 0, 0, 0, 0, 0, 0, 0, 0, 0, 0, 0, 0, 0, 0, 0, 0, 0, 0, 0, 0, 0, 0, 0, 0, 0, 0, 0, 0, 0, 0, 0, 0, 0, 0, 0, 0, 0, 0, 0, 0, 0, 0, 1, 1, 1, 1, 1, 1, 1, 1, 1, 1, 1, 1, 1, 1, 1, 1, 1, 1, 1, 1, 1, 1, 1, 1, 1, 1, 1, 1, 1, 1, 1, 1, 1, 1, 1, 1, 1, 1, 1, 1, 1, 1, 1, 1, 1, 1, 1, 1, 1, 1, 1, 1, 1, 1, 1, 1, 1, 1, 1, 1, 1, 1, 1, 1, 1, 1, 1, 1, 1, 1, 1, 1, 1, 1, 1, 1, 1, 1, 1, 1, 1, 1, 1, 1, 1, 1, 1, 1, 1, 1, 1, 1, 1, 1, 1, 1, 1, 1, 1, 1, 1, 1, 1, 1, 1, 1, 1, 1, 1, 1, 1, 1, 1, 1, 1, 1, 1, 1, 1, 1, 1, 1, 1, 1, 1, 1, 1, 1, 1, 1, 1, 1, 1, 1, 1, 1, 1, 1, 1, 1, 1, 1, 1, 1, 1, 1, 1, 1, 1, 1, 1, 1, 1, 1, 1, 1, 1, 1, 1, 1, 1, 1, 1, 1, 1, 1, 1, 1, 1, 1, 1, 1, 1, 1, 1, 1, 1, 1, 1, 1, 1, 1, 1, 1, 1, 1, 1, 1, 1, 1, 1, 1, 1, 1, 1, 1, 1, 1, 1, 1, 1, 1, 1, 1, 1, 1, 1, 1, 1, 1, 1, 1, 1, 1, 1, 1, 1, 1, 1, 1, 1, 1, 1, 1, 1, 1, 1, 1, 1, 1, 1, 1, 1, 1, 1, 1, 1, 1, 1, 1, 1, 1, 1, 1, 1, 1, 1, 1, 1, 1, 1, 1, 1, 1, 1, 1, 1, 1, 1, 1, 1, 1, 1, 1, 1, 1, 1, 1, 1, 1, 1, 1, 1, 1, 1, 1, 1, 1, 1, 1, 1, 1, 1, 1, 1, 1, 1, 1, 1, 1, 1, 1, 1, 1, 1, 1, 1, 1, 1, 1, 1, 1, 1, 1, 1, 1, 1, 1, 1, 1, 1, 1, 1, 1, 1, 1, 1, 1, 1, 1, 1, 1])
me_icosphere.polygons.foreach_set('material_index', [0, 0, 0, 0, 0, 0, 0, 0, 0, 0, 0, 0, 0, 0, 0, 0, 0, 0, 0, 0, 0, 0, 0, 0, 0, 0, 0, 0, 0, 0, 0, 0, 0, 0, 0, 0, 0, 0, 0, 0, 0, 0, 0, 0, 0, 0, 0, 0, 0, 0, 0, 0, 0, 0, 0, 0, 0, 0, 0, 0, 0, 0, 0, 0, 0, 0, 0, 0, 0, 0, 0, 0, 0, 0, 0, 0, 0, 0, 0, 0, 0, 0, 0, 0, 0, 0, 0, 0, 0, 0, 0, 0, 0, 0, 0, 0, 0, 0, 0, 0, 0, 0, 0, 0, 0, 0, 0, 0, 0, 0, 0, 0, 0, 0, 0, 0, 0, 0, 0, 0, 0, 0, 0, 0, 0, 0, 0, 0, 0, 0, 0, 0, 0, 0, 0, 0, 0, 0, 0, 0, 0, 0, 0, 0, 0, 0, 0, 0, 0, 0, 0, 0, 0, 0, 0, 0, 0, 0, 0, 0, 0, 0, 0, 0, 0, 0, 0, 0, 0, 0, 0, 0, 0, 0, 0, 0, 0, 0, 0, 0, 0, 0, 0, 0, 0, 0, 0, 0, 0, 0, 0, 0, 0, 0, 0, 0, 0, 0, 0, 0, 0, 0, 0, 0, 0, 0, 0, 0, 0, 0, 0, 0, 0, 0, 0, 0, 0, 0, 0, 0, 0, 0, 0, 0, 0, 0, 0, 0, 0, 0, 0, 0, 0, 0, 0, 0, 0, 0, 0, 0, 1, 0, 0, 1, 1, 1, 1, 1, 1, 1, 1, 1, 1, 1, 1, 1, 1, 1, 1, 1, 1, 1, 1, 1, 1, 1, 1, 1, 1, 1, 1, 1, 1, 1, 1, 1, 1, 1, 1, 1, 1, 1, 1, 1, 1, 1, 1, 1, 1, 1, 1, 1, 1, 1, 1, 1, 1, 1, 1, 1, 1, 1, 1, 1, 1, 1, 1, 1, 1, 1, 1, 1, 1, 1, 1, 1, 1, 1, 1, 1, 1, 1, 1, 1, 1, 1, 1, 1, 1, 1, 1, 1, 1, 1, 1, 1, 1, 1, 1, 1, 1, 1, 1, 1, 1, 1, 1, 1, 1, 1, 1, 1, 1, 1, 1, 1, 1, 1, 1, 1, 1, 1, 1, 1, 1, 1, 1, 1, 1, 1, 1, 1, 1, 1, 1, 1, 1, 1, 1, 1, 1, 1, 1, 1, 1, 1, 1, 1, 1, 1, 1, 1, 1, 1, 1, 1, 1, 1, 1, 1, 1, 1, 1, 1, 1, 1, 1, 1, 1, 1, 1, 1, 1, 1, 1, 1, 1, 1, 1, 1, 1, 1, 1, 1, 1, 1, 1, 1, 1, 1, 1, 1, 1, 1, 1, 1, 1, 1, 1, 1, 1, 1, 1, 1, 1, 1, 1, 1, 1, 1, 1, 1, 1, 1, 1, 1, 1, 1, 1, 1, 1, 1, 1, 1, 1, 1, 1, 1, 1, 1, 1, 1, 1, 1, 1, 1, 1, 1, 1, 1, 1, 1, 1, 1, 1, 1, 1, 1, 1, 1, 1, 1, 1, 1, 1, 1, 1, 1, 1, 1, 1, 1, 1, 1, 1, 1, 1, 1, 1, 1, 1, 1, 1, 1, 1, 1, 1, 1, 1, 1, 1, 1, 1, 1, 1, 1, 1, 1, 1, 1, 1, 1, 1, 1, 1, 1, 1, 1, 1, 1, 1, 1, 1, 0, 1, 1, 1, 1, 1, 1, 1, 1, 0, 1, 1, 1, 1, 1, 1, 1, 1, 1])
_uv = me_icosphere.uv_layers.new(name='UVMap')
_uv.uv.foreach_set('vector', [0.8182, 0.0, 0.7955, 0.03937, 0.8182, 0.05249, 0.8409, 0.03937, 0.7727, 0.07873, 0.8182, 0.07873, 0.8182, 0.05249, 0.7955, 0.03937, 0.8636, 0.07873, 0.8409, 0.03937, 0.8182, 0.05249, 0.8182, 0.07873, 0.7273, 0.1312, 0.7045, 0.1148, 0.6818, 0.1304, 0.6818, 0.1553, 0.6818, 0.07873, 0.6591, 0.1181, 0.6818, 0.1304, 0.7045, 0.1148, 0.6364, 0.1575, 0.6818, 0.1553, 0.6818, 0.1304, 0.6591, 0.1181, 0.09091, 0.0, 0.06818, 0.03937, 0.09091, 0.05249, 0.1136, 0.03937, 0.04545, 0.07873, 0.09091, 0.07873, 0.09091, 0.05249, 0.06818, 0.03937, 0.1364, 0.07873, 0.1136, 0.03937, 0.09091, 0.05249, 0.09091, 0.07873, 0.2727, 0.0, 0.25, 0.03937, 0.2727, 0.05249, 0.2955, 0.03937, 0.2273, 0.07873, 0.2727, 0.07873, 0.2727, 0.05249, 0.25, 0.03937, 0.3182, 0.07873, 0.2955, 0.03937, 0.2727, 0.05249, 0.2727, 0.07873, 0.4545, 0.0, 0.4318, 0.03937, 0.4545, 0.05249, 0.4773, 0.03937, 0.4091, 0.07873, 0.4545, 0.07873, 0.4545, 0.05249, 0.4318, 0.03937, 0.5, 0.07873, 0.4773, 0.03937, 0.4545, 0.05249, 0.4545, 0.07873, 0.7273, 0.1312, 0.6818, 0.1553, 0.6818, 0.1829, 0.7045, 0.1946, 0.6364, 0.1575, 0.6591, 0.1968, 0.6818, 0.1829, 0.6818, 0.1553, 0.6818, 0.2362, 0.7045, 0.1946, 0.6818, 0.1829, 0.6591, 0.1968, 0.9091, 0.1575, 0.8636, 0.1575, 0.8636, 0.1837, 0.8864, 0.1968, 0.8182, 0.1575, 0.8409, 0.1968, 0.8636, 0.1837, 0.8636, 0.1575, 0.8636, 0.2362, 0.8864, 0.1968, 0.8636, 0.1837, 0.8409, 0.1968, 0.1818, 0.1312, 0.1364, 0.1553, 0.1364, 0.1829, 0.1591, 0.1946, 0.09091, 0.1575, 0.1136, 0.1968, 0.1364, 0.1829, 0.1364, 0.1553, 0.1364, 0.2362, 0.1591, 0.1946, 0.1364, 0.1829, 0.1136, 0.1968, 0.3636, 0.1312, 0.3182, 0.1553, 0.3182, 0.1829, 0.3409, 0.1946, 0.2727, 0.1575, 0.2955, 0.1968, 0.3182, 0.1829, 0.3182, 0.1553, 0.3182, 0.2362, 0.3409, 0.1946, 0.3182, 0.1829, 0.2955, 0.1968, 0.5455, 0.1312, 0.5, 0.1553, 0.5, 0.1829, 0.5227, 0.1946, 0.4545, 0.1575, 0.4773, 0.1968, 0.5, 0.1829, 0.5, 0.1553, 0.5, 0.2362, 0.5227, 0.1946, 0.5, 0.1829, 0.4773, 0.1968, 0.7273, 0.1312, 0.7045, 0.1946, 0.7273, 0.2091, 0.75, 0.1946, 0.6818, 0.2362, 0.7273, 0.2362, 0.7273, 0.2091, 0.7045, 0.1946, 0.7727, 0.2362, 0.75, 0.1946, 0.7273, 0.2091, 0.7273, 0.2362, 0.9091, 0.1575, 0.8864, 0.1968, 0.9091, 0.2099, 0.9318, 0.1968, 0.8636, 0.2362, 0.9091, 0.2362, 0.9091, 0.2099, 0.8864, 0.1968, 0.9545, 0.2362, 0.9318, 0.1968, 0.9091, 0.2099, 0.9091, 0.2362, 0.1818, 0.1312, 0.1591, 0.1946, 0.1818, 0.2091, 0.2045, 0.1946, 0.1364, 0.2362, 0.1818, 0.2362, 0.1818, 0.2091, 0.1591, 0.1946, 0.2273, 0.2362, 0.2045, 0.1946, 0.1818, 0.2091, 0.1818, 0.2362, 0.3636, 0.1312, 0.3409, 0.1946, 0.3636, 0.2091, 0.3864, 0.1946, 0.3182, 0.2362, 0.3636, 0.2362, 0.3636, 0.2091, 0.3409, 0.1946, 0.4091, 0.2362, 0.3864, 0.1946, 0.3636, 0.2091, 0.3636, 0.2362, 0.5455, 0.1312, 0.5227, 0.1946, 0.5455, 0.2091, 0.5682, 0.1946, 0.5, 0.2362, 0.5455, 0.2362, 0.5455, 0.2091, 0.5227, 0.1946, 0.5909, 0.2362, 0.5682, 0.1946, 0.5455, 0.2091, 0.5455, 0.2362, 0.8182, 0.3412, 0.7727, 0.3171, 0.7727, 0.342, 0.7955, 0.3576, 0.7273, 0.3149, 0.75, 0.3543, 0.7727, 0.342, 0.7727, 0.3171, 0.7727, 0.3937, 0.7955, 0.3576, 0.7727, 0.342, 0.75, 0.3543, 0.9848, 0.3149, 0.9533, 0.3149, 0.9541, 0.3412, 0.9754, 0.3543, 0.9091, 0.3149, 0.9318, 0.3543, 0.9541, 0.3412, 0.9533, 0.3149, 0.9545, 0.3937, 0.9754, 0.3543, 0.9541, 0.3412, 0.9318, 0.3543, 0.2727, 0.3412, 0.2273, 0.3171, 0.2273, 0.342, 0.25, 0.3576, 0.1818, 0.3149, 0.2045, 0.3543, 0.2273, 0.342, 0.2273, 0.3171, 0.2273, 0.3937, 0.25, 0.3576, 0.2273, 0.342, 0.2045, 0.3543, 0.4545, 0.3412, 0.4091, 0.3171, 0.4091, 0.342, 0.4318, 0.3576, 0.3636, 0.3149, 0.3864, 0.3543, 0.4091, 0.342, 0.4091, 0.3171, 0.4091, 0.3937, 0.4318, 0.3576, 0.4091, 0.342, 0.3864, 0.3543, 0.6364, 0.3412, 0.5909, 0.3171, 0.5909, 0.342, 0.6136, 0.3576, 0.5455, 0.3149, 0.5682, 0.3543, 0.5909, 0.342, 0.5909, 0.3171, 0.5909, 0.3937, 0.6136, 0.3576, 0.5909, 0.342, 0.5682, 0.3543, 0.5909, 0.3937, 0.5455, 0.3937, 0.5455, 0.4199, 0.5682, 0.433, 0.5, 0.3937, 0.5227, 0.433, 0.5455, 0.4199, 0.5455, 0.3937, 0.5455, 0.4724, 0.5682, 0.433, 0.5455, 0.4199, 0.5227, 0.433, 0.5909, 0.3937, 0.5682, 0.3543, 0.5455, 0.3674, 0.5455, 0.3937, 0.5455, 0.3149, 0.5227, 0.3543, 0.5455, 0.3674, 0.5682, 0.3543, 0.5, 0.3937, 0.5455, 0.3937, 0.5455, 0.3674, 0.5227, 0.3543, 0.5455, 0.3149, 0.5, 0.3171, 0.5, 0.342, 0.5227, 0.3543, 0.4545, 0.3412, 0.4773, 0.3576, 0.5, 0.342, 0.5, 0.3171, 0.5, 0.3937, 0.5227, 0.3543, 0.5, 0.342, 0.4773, 0.3576, 0.4091, 0.3937, 0.3636, 0.3937, 0.3636, 0.4199, 0.3864, 0.433, 0.3182, 0.3937, 0.3409, 0.433, 0.3636, 0.4199, 0.3636, 0.3937, 0.3636, 0.4724, 0.3864, 0.433, 0.3636, 0.4199, 0.3409, 0.433, 0.4091, 0.3937, 0.3864, 0.3543, 0.3636, 0.3674, 0.3636, 0.3937, 0.3636, 0.3149, 0.3409, 0.3543, 0.3636, 0.3674, 0.3864, 0.3543, 0.3182, 0.3937, 0.3636, 0.3937, 0.3636, 0.3674, 0.3409, 0.3543, 0.3636, 0.3149, 0.3182, 0.3171, 0.3182, 0.342, 0.3409, 0.3543, 0.2727, 0.3412, 0.2955, 0.3576, 0.3182, 0.342, 0.3182, 0.3171, 0.3182, 0.3937, 0.3409, 0.3543, 0.3182, 0.342, 0.2955, 0.3576, 0.2273, 0.3937, 0.1818, 0.3937, 0.1818, 0.4199, 0.2045, 0.433, 0.1364, 0.3937, 0.1591, 0.433, 0.1818, 0.4199, 0.1818, 0.3937, 0.1818, 0.4724, 0.2045, 0.433, 0.1818, 0.4199, 0.1591, 0.433, 0.2273, 0.3937, 0.2045, 0.3543, 0.1818, 0.3674, 0.1818, 0.3937, 0.1818, 0.3149, 0.1591, 0.3543, 0.1818, 0.3674, 0.2045, 0.3543, 0.1364, 0.3937, 0.1818, 0.3937, 0.1818, 0.3674, 0.1591, 0.3543, 0.1818, 0.3149, 0.1364, 0.3149, 0.1364, 0.3412, 0.1591, 0.3543, 0.09091, 0.3149, 0.1136, 0.3543, 0.1364, 0.3412, 0.1364, 0.3149, 0.1364, 0.3937, 0.1591, 0.3543, 0.1364, 0.3412, 0.1136, 0.3543, 0.9545, 0.3937, 0.9091, 0.3937, 0.9091, 0.4199, 0.9318, 0.433, 0.8636, 0.3937, 0.8864, 0.433, 0.9091, 0.4199, 0.9091, 0.3937, 0.9091, 0.4724, 0.9318, 0.433, 0.9091, 0.4199, 0.8864, 0.433, 0.9545, 0.3937, 0.9318, 0.3543, 0.9091, 0.3674, 0.9091, 0.3937, 0.9091, 0.3149, 0.8864, 0.3543, 0.9091, 0.3674, 0.9318, 0.3543, 0.8636, 0.3937, 0.9091, 0.3937, 0.9091, 0.3674, 0.8864, 0.3543, 0.9091, 0.3149, 0.8636, 0.3171, 0.8636, 0.342, 0.8864, 0.3543, 0.8182, 0.3412, 0.8409, 0.3576, 0.8636, 0.342, 0.8636, 0.3171, 0.8636, 0.3937, 0.8864, 0.3543, 0.8636, 0.342, 0.8409, 0.3576, 0.7727, 0.3937, 0.7273, 0.3937, 0.7273, 0.4199, 0.75, 0.433, 0.6818, 0.3937, 0.7045, 0.433, 0.7273, 0.4199, 0.7273, 0.3937, 0.7273, 0.4724, 0.75, 0.433, 0.7273, 0.4199, 0.7045, 0.433, 0.7727, 0.3937, 0.75, 0.3543, 0.7273, 0.3674, 0.7273, 0.3937, 0.7273, 0.3149, 0.7045, 0.3543, 0.7273, 0.3674, 0.75, 0.3543, 0.6818, 0.3937, 0.7273, 0.3937, 0.7273, 0.3674, 0.7045, 0.3543, 0.7273, 0.3149, 0.6818, 0.3171, 0.6818, 0.342, 0.7045, 0.3543, 0.6364, 0.3412, 0.6591, 0.3576, 0.6818, 0.342, 0.6818, 0.3171, 0.6818, 0.3937, 0.7045, 0.3543, 0.6818, 0.342, 0.6591, 0.3576, 0.5909, 0.2362, 0.5682, 0.2756, 0.5909, 0.2895, 0.6136, 0.2777, 0.5455, 0.3149, 0.5909, 0.3171, 0.5909, 0.2895, 0.5682, 0.2756, 0.6364, 0.3412, 0.6136, 0.2777, 0.5909, 0.2895, 0.5909, 0.3171, 0.5909, 0.2362, 0.5455, 0.2362, 0.5455, 0.2624, 0.5682, 0.2756, 0.5, 0.2362, 0.5227, 0.2756, 0.5455, 0.2624, 0.5455, 0.2362, 0.5455, 0.3149, 0.5682, 0.2756, 0.5455, 0.2624, 0.5227, 0.2756, 0.5, 0.2362, 0.4773, 0.2777, 0.5, 0.2895, 0.5227, 0.2756, 0.4545, 0.3412, 0.5, 0.3171, 0.5, 0.2895, 0.4773, 0.2777, 0.5455, 0.3149, 0.5227, 0.2756, 0.5, 0.2895, 0.5, 0.3171, 0.4091, 0.2362, 0.3864, 0.2756, 0.4091, 0.2895, 0.4318, 0.2777, 0.3636, 0.3149, 0.4091, 0.3171, 0.4091, 0.2895, 0.3864, 0.2756, 0.4545, 0.3412, 0.4318, 0.2777, 0.4091, 0.2895, 0.4091, 0.3171, 0.4091, 0.2362, 0.3636, 0.2362, 0.3636, 0.2624, 0.3864, 0.2756, 0.3182, 0.2362, 0.3409, 0.2756, 0.3636, 0.2624, 0.3636, 0.2362, 0.3636, 0.3149, 0.3864, 0.2756, 0.3636, 0.2624, 0.3409, 0.2756, 0.3182, 0.2362, 0.2955, 0.2777, 0.3182, 0.2895, 0.3409, 0.2756, 0.2727, 0.3412, 0.3182, 0.3171, 0.3182, 0.2895, 0.2955, 0.2777, 0.3636, 0.3149, 0.3409, 0.2756, 0.3182, 0.2895, 0.3182, 0.3171, 0.2273, 0.2362, 0.2045, 0.2756, 0.2273, 0.2895, 0.25, 0.2777, 0.1818, 0.3149, 0.2273, 0.3171, 0.2273, 0.2895, 0.2045, 0.2756, 0.2727, 0.3412, 0.25, 0.2777, 0.2273, 0.2895, 0.2273, 0.3171, 0.2273, 0.2362, 0.1818, 0.2362, 0.1818, 0.2624, 0.2045, 0.2756, 0.1364, 0.2362, 0.1591, 0.2756, 0.1818, 0.2624, 0.1818, 0.2362, 0.1818, 0.3149, 0.2045, 0.2756, 0.1818, 0.2624, 0.1591, 0.2756, 0.1364, 0.2362, 0.1136, 0.2756, 0.1364, 0.2887, 0.1591, 0.2756, 0.09091, 0.3149, 0.1364, 0.3149, 0.1364, 0.2887, 0.1136, 0.2756, 0.1818, 0.3149, 0.1591, 0.2756, 0.1364, 0.2887, 0.1364, 0.3149, 0.9545, 0.2362, 0.9318, 0.2756, 0.9541, 0.2887, 0.9754, 0.2756, 0.9091, 0.3149, 0.9533, 0.3149, 0.9541, 0.2887, 0.9318, 0.2756, 0.9848, 0.3149, 0.9754, 0.2756, 0.9541, 0.2887, 0.9533, 0.3149, 0.9545, 0.2362, 0.9091, 0.2362, 0.9091, 0.2624, 0.9318, 0.2756, 0.8636, 0.2362, 0.8864, 0.2756, 0.9091, 0.2624, 0.9091, 0.2362, 0.9091, 0.3149, 0.9318, 0.2756, 0.9091, 0.2624, 0.8864, 0.2756, 0.8636, 0.2362, 0.8409, 0.2777, 0.8636, 0.2895, 0.8864, 0.2756, 0.8182, 0.3412, 0.8636, 0.3171, 0.8636, 0.2895, 0.8409, 0.2777, 0.9091, 0.3149, 0.8864, 0.2756, 0.8636, 0.2895, 0.8636, 0.3171, 0.7727, 0.2362, 0.75, 0.2756, 0.7727, 0.2895, 0.7955, 0.2777, 0.7273, 0.3149, 0.7727, 0.3171, 0.7727, 0.2895, 0.75, 0.2756, 0.8182, 0.3412, 0.7955, 0.2777, 0.7727, 0.2895, 0.7727, 0.3171, 0.7727, 0.2362, 0.7273, 0.2362, 0.7273, 0.2624, 0.75, 0.2756, 0.6818, 0.2362, 0.7045, 0.2756, 0.7273, 0.2624, 0.7273, 0.2362, 0.7273, 0.3149, 0.75, 0.2756, 0.7273, 0.2624, 0.7045, 0.2756, 0.6818, 0.2362, 0.6591, 0.2777, 0.6818, 0.2895, 0.7045, 0.2756, 0.6364, 0.3412, 0.6818, 0.3171, 0.6818, 0.2895, 0.6591, 0.2777, 0.7273, 0.3149, 0.7045, 0.2756, 0.6818, 0.2895, 0.6818, 0.3171, 0.5, 0.2362, 0.4545, 0.2362, 0.4545, 0.2633, 0.4773, 0.2777, 0.4091, 0.2362, 0.4318, 0.2777, 0.4545, 0.2633, 0.4545, 0.2362, 0.4545, 0.3412, 0.4773, 0.2777, 0.4545, 0.2633, 0.4318, 0.2777, 0.5, 0.2362, 0.4773, 0.1968, 0.4545, 0.2099, 0.4545, 0.2362, 0.4545, 0.1575, 0.4318, 0.1968, 0.4545, 0.2099, 0.4773, 0.1968, 0.4091, 0.2362, 0.4545, 0.2362, 0.4545, 0.2099, 0.4318, 0.1968, 0.4545, 0.1575, 0.4091, 0.1553, 0.4091, 0.1829, 0.4318, 0.1968, 0.3636, 0.1312, 0.3864, 0.1946, 0.4091, 0.1829, 0.4091, 0.1553, 0.4091, 0.2362, 0.4318, 0.1968, 0.4091, 0.1829, 0.3864, 0.1946, 0.3182, 0.2362, 0.2727, 0.2362, 0.2727, 0.2633, 0.2955, 0.2777, 0.2273, 0.2362, 0.25, 0.2777, 0.2727, 0.2633, 0.2727, 0.2362, 0.2727, 0.3412, 0.2955, 0.2777, 0.2727, 0.2633, 0.25, 0.2777, 0.3182, 0.2362, 0.2955, 0.1968, 0.2727, 0.2099, 0.2727, 0.2362, 0.2727, 0.1575, 0.25, 0.1968, 0.2727, 0.2099, 0.2955, 0.1968, 0.2273, 0.2362, 0.2727, 0.2362, 0.2727, 0.2099, 0.25, 0.1968, 0.2727, 0.1575, 0.2273, 0.1553, 0.2273, 0.1829, 0.25, 0.1968, 0.1818, 0.1312, 0.2045, 0.1946, 0.2273, 0.1829, 0.2273, 0.1553, 0.2273, 0.2362, 0.25, 0.1968, 0.2273, 0.1829, 0.2045, 0.1946, 0.1364, 0.2362, 0.09091, 0.2362, 0.09091, 0.2624, 0.1136, 0.2756, 0.04545, 0.2362, 0.06818, 0.2756, 0.09091, 0.2624, 0.09091, 0.2362, 0.09091, 0.3149, 0.1136, 0.2756, 0.09091, 0.2624, 0.06818, 0.2756, 0.1364, 0.2362, 0.1136, 0.1968, 0.09091, 0.2099, 0.09091, 0.2362, 0.09091, 0.1575, 0.06818, 0.1968, 0.09091, 0.2099, 0.1136, 0.1968, 0.04545, 0.2362, 0.09091, 0.2362, 0.09091, 0.2099, 0.06818, 0.1968, 0.09091, 0.1575, 0.04672, 0.1575, 0.04593, 0.1837, 0.06818, 0.1968, 0.01515, 0.1575, 0.02462, 0.1968, 0.04593, 0.1837, 0.04672, 0.1575, 0.04545, 0.2362, 0.06818, 0.1968, 0.04593, 0.1837, 0.02462, 0.1968, 0.8636, 0.2362, 0.8182, 0.2362, 0.8182, 0.2633, 0.8409, 0.2777, 0.7727, 0.2362, 0.7955, 0.2777, 0.8182, 0.2633, 0.8182, 0.2362, 0.8182, 0.3412, 0.8409, 0.2777, 0.8182, 0.2633, 0.7955, 0.2777, 0.8636, 0.2362, 0.8409, 0.1968, 0.8182, 0.2099, 0.8182, 0.2362, 0.8182, 0.1575, 0.7955, 0.1968, 0.8182, 0.2099, 0.8409, 0.1968, 0.7727, 0.2362, 0.8182, 0.2362, 0.8182, 0.2099, 0.7955, 0.1968, 0.8182, 0.1575, 0.7727, 0.1553, 0.7727, 0.1829, 0.7955, 0.1968, 0.7273, 0.1312, 0.75, 0.1946, 0.7727, 0.1829, 0.7727, 0.1553, 0.7727, 0.2362, 0.7955, 0.1968, 0.7727, 0.1829, 0.75, 0.1946, 0.6818, 0.2362, 0.6364, 0.2362, 0.6364, 0.2633, 0.6591, 0.2777, 0.5909, 0.2362, 0.6136, 0.2777, 0.6364, 0.2633, 0.6364, 0.2362, 0.6364, 0.3412, 0.6591, 0.2777, 0.6364, 0.2633, 0.6136, 0.2777, 0.6818, 0.2362, 0.6591, 0.1968, 0.6364, 0.2099, 0.6364, 0.2362, 0.6364, 0.1575, 0.6136, 0.1968, 0.6364, 0.2099, 0.6591, 0.1968, 0.5909, 0.2362, 0.6364, 0.2362, 0.6364, 0.2099, 0.6136, 0.1968, 0.6364, 0.1575, 0.5909, 0.1553, 0.5909, 0.1829, 0.6136, 0.1968, 0.5455, 0.1312, 0.5682, 0.1946, 0.5909, 0.1829, 0.5909, 0.1553, 0.5909, 0.2362, 0.6136, 0.1968, 0.5909, 0.1829, 0.5682, 0.1946, 0.5, 0.07873, 0.4773, 0.1181, 0.5, 0.1304, 0.5227, 0.1148, 0.4545, 0.1575, 0.5, 0.1553, 0.5, 0.1304, 0.4773, 0.1181, 0.5455, 0.1312, 0.5227, 0.1148, 0.5, 0.1304, 0.5, 0.1553, 0.5, 0.07873, 0.4545, 0.07873, 0.4545, 0.105, 0.4773, 0.1181, 0.4091, 0.07873, 0.4318, 0.1181, 0.4545, 0.105, 0.4545, 0.07873, 0.4545, 0.1575, 0.4773, 0.1181, 0.4545, 0.105, 0.4318, 0.1181, 0.4091, 0.07873, 0.3864, 0.1148, 0.4091, 0.1304, 0.4318, 0.1181, 0.3636, 0.1312, 0.4091, 0.1553, 0.4091, 0.1304, 0.3864, 0.1148, 0.4545, 0.1575, 0.4318, 0.1181, 0.4091, 0.1304, 0.4091, 0.1553, 0.3182, 0.07873, 0.2955, 0.1181, 0.3182, 0.1304, 0.3409, 0.1148, 0.2727, 0.1575, 0.3182, 0.1553, 0.3182, 0.1304, 0.2955, 0.1181, 0.3636, 0.1312, 0.3409, 0.1148, 0.3182, 0.1304, 0.3182, 0.1553, 0.3182, 0.07873, 0.2727, 0.07873, 0.2727, 0.105, 0.2955, 0.1181, 0.2273, 0.07873, 0.25, 0.1181, 0.2727, 0.105, 0.2727, 0.07873, 0.2727, 0.1575, 0.2955, 0.1181, 0.2727, 0.105, 0.25, 0.1181, 0.2273, 0.07873, 0.2045, 0.1148, 0.2273, 0.1304, 0.25, 0.1181, 0.1818, 0.1312, 0.2273, 0.1553, 0.2273, 0.1304, 0.2045, 0.1148, 0.2727, 0.1575, 0.25, 0.1181, 0.2273, 0.1304, 0.2273, 0.1553, 0.1364, 0.07873, 0.1136, 0.1181, 0.1364, 0.1304, 0.1591, 0.1148, 0.09091, 0.1575, 0.1364, 0.1553, 0.1364, 0.1304, 0.1136, 0.1181, 0.1818, 0.1312, 0.1591, 0.1148, 0.1364, 0.1304, 0.1364, 0.1553, 0.1364, 0.07873, 0.09091, 0.07873, 0.09091, 0.105, 0.1136, 0.1181, 0.04545, 0.07873, 0.06818, 0.1181, 0.09091, 0.105, 0.09091, 0.07873, 0.09091, 0.1575, 0.1136, 0.1181, 0.09091, 0.105, 0.06818, 0.1181, 0.04545, 0.07873, 0.02462, 0.1181, 0.04593, 0.1312, 0.06818, 0.1181, 0.01515, 0.1575, 0.04672, 0.1575, 0.04593, 0.1312, 0.02462, 0.1181, 0.09091, 0.1575, 0.06818, 0.1181, 0.04593, 0.1312, 0.04672, 0.1575, 0.6364, 0.1575, 0.6136, 0.1181, 0.5909, 0.1304, 0.5909, 0.1553, 0.5909, 0.07873, 0.5682, 0.1148, 0.5909, 0.1304, 0.6136, 0.1181, 0.5455, 0.1312, 0.5909, 0.1553, 0.5909, 0.1304, 0.5682, 0.1148, 0.6364, 0.1575, 0.6591, 0.1181, 0.6364, 0.105, 0.6136, 0.1181, 0.6818, 0.07873, 0.6364, 0.07873, 0.6364, 0.105, 0.6591, 0.1181, 0.5909, 0.07873, 0.6136, 0.1181, 0.6364, 0.105, 0.6364, 0.07873, 0.6818, 0.07873, 0.6591, 0.03937, 0.6364, 0.05249, 0.6364, 0.07873, 0.6364, 0.0, 0.6136, 0.03937, 0.6364, 0.05249, 0.6591, 0.03937, 0.5909, 0.07873, 0.6364, 0.07873, 0.6364, 0.05249, 0.6136, 0.03937, 0.8636, 0.07873, 0.8409, 0.1181, 0.8636, 0.1312, 0.8864, 0.1181, 0.8182, 0.1575, 0.8636, 0.1575, 0.8636, 0.1312, 0.8409, 0.1181, 0.9091, 0.1575, 0.8864, 0.1181, 0.8636, 0.1312, 0.8636, 0.1575, 0.8636, 0.07873, 0.8182, 0.07873, 0.8182, 0.105, 0.8409, 0.1181, 0.7727, 0.07873, 0.7955, 0.1181, 0.8182, 0.105, 0.8182, 0.07873, 0.8182, 0.1575, 0.8409, 0.1181, 0.8182, 0.105, 0.7955, 0.1181, 0.7727, 0.07873, 0.75, 0.1148, 0.7727, 0.1304, 0.7955, 0.1181, 0.7273, 0.1312, 0.7727, 0.1553, 0.7727, 0.1304, 0.75, 0.1148, 0.8182, 0.1575, 0.7955, 0.1181, 0.7727, 0.1304, 0.7727, 0.1553, 1.0, 0.95, 1.0, 1.0, 0.9688, 1.0, 0.9688, 0.95, 0.9688, 0.95, 0.9688, 1.0, 0.9375, 1.0, 0.9375, 0.95, 0.9375, 0.95, 0.9375, 1.0, 0.9062, 1.0, 0.9062, 0.95, 0.9062, 0.95, 0.9062, 1.0, 0.875, 1.0, 0.875, 0.95, 0.875, 0.95, 0.875, 1.0, 0.8438, 1.0, 0.8438, 0.95, 0.8438, 0.95, 0.8438, 1.0, 0.8125, 1.0, 0.8125, 0.95, 0.8125, 0.95, 0.8125, 1.0, 0.7812, 1.0, 0.7812, 0.95, 0.7812, 0.95, 0.7812, 1.0, 0.75, 1.0, 0.75, 0.95, 0.75, 0.95, 0.75, 1.0, 0.7188, 1.0, 0.7187, 0.95, 0.7187, 0.95, 0.7188, 1.0, 0.6875, 1.0, 0.6875, 0.95, 0.6875, 0.95, 0.6875, 1.0, 0.6562, 1.0, 0.6562, 0.95, 0.6562, 0.95, 0.6562, 1.0, 0.625, 1.0, 0.625, 0.95, 0.625, 0.95, 0.625, 1.0, 0.5938, 1.0, 0.5938, 0.95, 0.5938, 0.95, 0.5938, 1.0, 0.5625, 1.0, 0.5625, 0.95, 0.5625, 0.95, 0.5625, 1.0, 0.5312, 1.0, 0.5312, 0.95, 0.5312, 0.95, 0.5312, 1.0, 0.5, 1.0, 0.5, 0.95, 0.5, 0.95, 0.5, 1.0, 0.4688, 1.0, 0.4688, 0.95, 0.4688, 0.95, 0.4688, 1.0, 0.4375, 1.0, 0.4375, 0.95, 0.4375, 0.95, 0.4375, 1.0, 0.4062, 1.0, 0.4062, 0.95, 0.4062, 0.95, 0.4062, 1.0, 0.375, 1.0, 0.375, 0.95, 0.375, 0.95, 0.375, 1.0, 0.3438, 1.0, 0.3438, 0.95, 0.3438, 0.95, 0.3438, 1.0, 0.3125, 1.0, 0.3125, 0.95, 0.3125, 0.95, 0.3125, 1.0, 0.2812, 1.0, 0.2812, 0.95, 0.2812, 0.95, 0.2812, 1.0, 0.25, 1.0, 0.25, 0.95, 0.25, 0.95, 0.25, 1.0, 0.2188, 1.0, 0.2187, 0.95, 0.2187, 0.95, 0.2188, 1.0, 0.1875, 1.0, 0.1875, 0.95, 0.1875, 0.95, 0.1875, 1.0, 0.1562, 1.0, 0.1562, 0.95, 0.1562, 0.95, 0.1562, 1.0, 0.125, 1.0, 0.125, 0.95, 0.125, 0.95, 0.125, 1.0, 0.09375, 1.0, 0.09375, 0.95, 0.09375, 0.95, 0.09375, 1.0, 0.0625, 1.0, 0.0625, 0.95, 0.2968, 0.4854, 0.25, 0.49, 0.2032, 0.4854, 0.1582, 0.4717, 0.1167, 0.4496, 0.08029, 0.4197, 0.05045, 0.3833, 0.02827, 0.3418, 0.01461, 0.2968, 0.01, 0.25, 0.01461, 0.2032, 0.02827, 0.1582, 0.05045, 0.1167, 0.08029, 0.08029, 0.1167, 0.05045, 0.1582, 0.02827, 0.2032, 0.01461, 0.25, 0.01, 0.2968, 0.01461, 0.3418, 0.02827, 0.3833, 0.05045, 0.4197, 0.08029, 0.4496, 0.1167, 0.4717, 0.1582, 0.4854, 0.2032, 0.49, 0.25, 0.4854, 0.2968, 0.4717, 0.3418, 0.4496, 0.3833, 0.4197, 0.4197, 0.3833, 0.4496, 0.3418, 0.4717, 0.0625, 0.95, 0.0625, 1.0, 0.03125, 1.0, 0.03125, 0.95, 0.03125, 0.95, 0.03125, 1.0, 0.0, 1.0, 0.0, 0.95, 0.75, 0.49, 0.7968, 0.4854, 0.8418, 0.4717, 0.8833, 0.4496, 0.9197, 0.4197, 0.9496, 0.3833, 0.9717, 0.3418, 0.9854, 0.2968, 0.99, 0.25, 0.9854, 0.2032, 0.9717, 0.1582, 0.9496, 0.1167, 0.9197, 0.08029, 0.8833, 0.05045, 0.8418, 0.02827, 0.7968, 0.01461, 0.75, 0.01, 0.7032, 0.01461, 0.6582, 0.02827, 0.6167, 0.05045, 0.5803, 0.08029, 0.5504, 0.1167, 0.5283, 0.1582, 0.5146, 0.2032, 0.51, 0.25, 0.5146, 0.2968, 0.5283, 0.3418, 0.5504, 0.3833, 0.5803, 0.4197, 0.6167, 0.4496, 0.6582, 0.4717, 0.7032, 0.4854, 0.03125, 0.5, 0.03125, 0.55, 0.0, 0.55, 0.0, 0.5, 0.03125, 0.55, 0.03125, 0.6, 0.0, 0.6, 0.0, 0.55, 0.03125, 0.6, 0.03125, 0.65, 0.0, 0.65, 0.0, 0.6, 0.03125, 0.65, 0.03125, 0.7, 0.0, 0.7, 0.0, 0.65, 0.03125, 0.7, 0.03125, 0.75, 0.0, 0.75, 0.0, 0.7, 0.03125, 0.75, 0.03125, 0.8, 0.0, 0.8, 0.0, 0.75, 0.03125, 0.8, 0.03125, 0.85, 0.0, 0.85, 0.0, 0.8, 0.03125, 0.85, 0.03125, 0.9, 0.0, 0.9, 0.0, 0.85, 0.03125, 0.9, 0.03125, 0.95, 0.0, 0.95, 0.0, 0.9, 0.0625, 0.5, 0.0625, 0.55, 0.03125, 0.55, 0.03125, 0.5, 0.0625, 0.55, 0.0625, 0.6, 0.03125, 0.6, 0.03125, 0.55, 0.0625, 0.6, 0.0625, 0.65, 0.03125, 0.65, 0.03125, 0.6, 0.0625, 0.65, 0.0625, 0.7, 0.03125, 0.7, 0.03125, 0.65, 0.0625, 0.7, 0.0625, 0.75, 0.03125, 0.75, 0.03125, 0.7, 0.0625, 0.75, 0.0625, 0.8, 0.03125, 0.8, 0.03125, 0.75, 0.0625, 0.8, 0.0625, 0.85, 0.03125, 0.85, 0.03125, 0.8, 0.0625, 0.85, 0.0625, 0.9, 0.03125, 0.9, 0.03125, 0.85, 0.0625, 0.9, 0.0625, 0.95, 0.03125, 0.95, 0.03125, 0.9, 0.09375, 0.5, 0.09375, 0.55, 0.0625, 0.55, 0.0625, 0.5, 0.09375, 0.55, 0.09375, 0.6, 0.0625, 0.6, 0.0625, 0.55, 0.09375, 0.6, 0.09375, 0.65, 0.0625, 0.65, 0.0625, 0.6, 0.09375, 0.65, 0.09375, 0.7, 0.0625, 0.7, 0.0625, 0.65, 0.09375, 0.7, 0.09375, 0.75, 0.0625, 0.75, 0.0625, 0.7, 0.09375, 0.75, 0.09375, 0.8, 0.0625, 0.8, 0.0625, 0.75, 0.09375, 0.8, 0.09375, 0.85, 0.0625, 0.85, 0.0625, 0.8, 0.09375, 0.85, 0.09375, 0.9, 0.0625, 0.9, 0.0625, 0.85, 0.09375, 0.9, 0.09375, 0.95, 0.0625, 0.95, 0.0625, 0.9, 0.125, 0.5, 0.125, 0.55, 0.09375, 0.55, 0.09375, 0.5, 0.125, 0.55, 0.125, 0.6, 0.09375, 0.6, 0.09375, 0.55, 0.125, 0.6, 0.125, 0.65, 0.09375, 0.65, 0.09375, 0.6, 0.125, 0.65, 0.125, 0.7, 0.09375, 0.7, 0.09375, 0.65, 0.125, 0.7, 0.125, 0.75, 0.09375, 0.75, 0.09375, 0.7, 0.125, 0.75, 0.125, 0.8, 0.09375, 0.8, 0.09375, 0.75, 0.125, 0.8, 0.125, 0.85, 0.09375, 0.85, 0.09375, 0.8, 0.125, 0.85, 0.125, 0.9, 0.09375, 0.9, 0.09375, 0.85, 0.125, 0.9, 0.125, 0.95, 0.09375, 0.95, 0.09375, 0.9, 0.1562, 0.5, 0.1562, 0.55, 0.125, 0.55, 0.125, 0.5, 0.1562, 0.55, 0.1562, 0.6, 0.125, 0.6, 0.125, 0.55, 0.1562, 0.6, 0.1562, 0.65, 0.125, 0.65, 0.125, 0.6, 0.1562, 0.65, 0.1562, 0.7, 0.125, 0.7, 0.125, 0.65, 0.1562, 0.7, 0.1562, 0.75, 0.125, 0.75, 0.125, 0.7, 0.1562, 0.75, 0.1562, 0.8, 0.125, 0.8, 0.125, 0.75, 0.1562, 0.8, 0.1562, 0.85, 0.125, 0.85, 0.125, 0.8, 0.1562, 0.85, 0.1562, 0.9, 0.125, 0.9, 0.125, 0.85, 0.1562, 0.9, 0.1562, 0.95, 0.125, 0.95, 0.125, 0.9, 0.1875, 0.5, 0.1875, 0.55, 0.1562, 0.55, 0.1562, 0.5, 0.1875, 0.55, 0.1875, 0.6, 0.1562, 0.6, 0.1562, 0.55, 0.1875, 0.6, 0.1875, 0.65, 0.1562, 0.65, 0.1562, 0.6, 0.1875, 0.65, 0.1875, 0.7, 0.1562, 0.7, 0.1562, 0.65, 0.1875, 0.7, 0.1875, 0.75, 0.1562, 0.75, 0.1562, 0.7, 0.1875, 0.75, 0.1875, 0.8, 0.1562, 0.8, 0.1562, 0.75, 0.1875, 0.8, 0.1875, 0.85, 0.1562, 0.85, 0.1562, 0.8, 0.1875, 0.85, 0.1875, 0.9, 0.1562, 0.9, 0.1562, 0.85, 0.1875, 0.9, 0.1875, 0.95, 0.1562, 0.95, 0.1562, 0.9, 0.2188, 0.5, 0.2188, 0.55, 0.1875, 0.55, 0.1875, 0.5, 0.2188, 0.55, 0.2188, 0.6, 0.1875, 0.6, 0.1875, 0.55, 0.2188, 0.6, 0.2188, 0.65, 0.1875, 0.65, 0.1875, 0.6, 0.2188, 0.65, 0.2188, 0.7, 0.1875, 0.7, 0.1875, 0.65, 0.2188, 0.7, 0.2188, 0.75, 0.1875, 0.75, 0.1875, 0.7, 0.2188, 0.75, 0.2187, 0.8, 0.1875, 0.8, 0.1875, 0.75, 0.2187, 0.8, 0.2187, 0.85, 0.1875, 0.85, 0.1875, 0.8, 0.2187, 0.85, 0.2187, 0.9, 0.1875, 0.9, 0.1875, 0.85, 0.2187, 0.9, 0.2187, 0.95, 0.1875, 0.95, 0.1875, 0.9, 0.25, 0.5, 0.25, 0.55, 0.2188, 0.55, 0.2188, 0.5, 0.25, 0.55, 0.25, 0.6, 0.2188, 0.6, 0.2188, 0.55, 0.25, 0.6, 0.25, 0.65, 0.2188, 0.65, 0.2188, 0.6, 0.25, 0.65, 0.25, 0.7, 0.2188, 0.7, 0.2188, 0.65, 0.25, 0.7, 0.25, 0.75, 0.2188, 0.75, 0.2188, 0.7, 0.25, 0.75, 0.25, 0.8, 0.2187, 0.8, 0.2188, 0.75, 0.25, 0.8, 0.25, 0.85, 0.2187, 0.85, 0.2187, 0.8, 0.25, 0.85, 0.25, 0.9, 0.2187, 0.9, 0.2187, 0.85, 0.25, 0.9, 0.25, 0.95, 0.2187, 0.95, 0.2187, 0.9, 0.2812, 0.5, 0.2812, 0.55, 0.25, 0.55, 0.25, 0.5, 0.2812, 0.55, 0.2812, 0.6, 0.25, 0.6, 0.25, 0.55, 0.2812, 0.6, 0.2812, 0.65, 0.25, 0.65, 0.25, 0.6, 0.2812, 0.65, 0.2812, 0.7, 0.25, 0.7, 0.25, 0.65, 0.2812, 0.7, 0.2812, 0.75, 0.25, 0.75, 0.25, 0.7, 0.2812, 0.75, 0.2812, 0.8, 0.25, 0.8, 0.25, 0.75, 0.2812, 0.8, 0.2812, 0.85, 0.25, 0.85, 0.25, 0.8, 0.2812, 0.85, 0.2812, 0.9, 0.25, 0.9, 0.25, 0.85, 0.2812, 0.9, 0.2812, 0.95, 0.25, 0.95, 0.25, 0.9, 0.3125, 0.5, 0.3125, 0.55, 0.2812, 0.55, 0.2812, 0.5, 0.3125, 0.55, 0.3125, 0.6, 0.2812, 0.6, 0.2812, 0.55, 0.3125, 0.6, 0.3125, 0.65, 0.2812, 0.65, 0.2812, 0.6, 0.3125, 0.65, 0.3125, 0.7, 0.2812, 0.7, 0.2812, 0.65, 0.3125, 0.7, 0.3125, 0.75, 0.2812, 0.75, 0.2812, 0.7, 0.3125, 0.75, 0.3125, 0.8, 0.2812, 0.8, 0.2812, 0.75, 0.3125, 0.8, 0.3125, 0.85, 0.2812, 0.85, 0.2812, 0.8, 0.3125, 0.85, 0.3125, 0.9, 0.2812, 0.9, 0.2812, 0.85, 0.3125, 0.9, 0.3125, 0.95, 0.2812, 0.95, 0.2812, 0.9, 0.3438, 0.5, 0.3438, 0.55, 0.3125, 0.55, 0.3125, 0.5, 0.3438, 0.55, 0.3437, 0.6, 0.3125, 0.6, 0.3125, 0.55, 0.3437, 0.6, 0.3437, 0.65, 0.3125, 0.65, 0.3125, 0.6, 0.3437, 0.65, 0.3437, 0.7, 0.3125, 0.7, 0.3125, 0.65, 0.3437, 0.7, 0.3437, 0.75, 0.3125, 0.75, 0.3125, 0.7, 0.3437, 0.75, 0.3438, 0.8, 0.3125, 0.8, 0.3125, 0.75, 0.3438, 0.8, 0.3438, 0.85, 0.3125, 0.85, 0.3125, 0.8, 0.3438, 0.85, 0.3438, 0.9, 0.3125, 0.9, 0.3125, 0.85, 0.3438, 0.9, 0.3438, 0.95, 0.3125, 0.95, 0.3125, 0.9, 0.375, 0.5, 0.375, 0.55, 0.3438, 0.55, 0.3438, 0.5, 0.375, 0.55, 0.375, 0.6, 0.3437, 0.6, 0.3438, 0.55, 0.375, 0.6, 0.375, 0.65, 0.3437, 0.65, 0.3437, 0.6, 0.375, 0.65, 0.375, 0.7, 0.3437, 0.7, 0.3437, 0.65, 0.375, 0.7, 0.375, 0.75, 0.3437, 0.75, 0.3437, 0.7, 0.375, 0.75, 0.375, 0.8, 0.3438, 0.8, 0.3437, 0.75, 0.375, 0.8, 0.375, 0.85, 0.3438, 0.85, 0.3438, 0.8, 0.375, 0.85, 0.375, 0.9, 0.3438, 0.9, 0.3438, 0.85, 0.375, 0.9, 0.375, 0.95, 0.3438, 0.95, 0.3438, 0.9, 0.4062, 0.5, 0.4062, 0.55, 0.375, 0.55, 0.375, 0.5, 0.4062, 0.55, 0.4062, 0.6, 0.375, 0.6, 0.375, 0.55, 0.4062, 0.6, 0.4063, 0.65, 0.375, 0.65, 0.375, 0.6, 0.4063, 0.65, 0.4063, 0.7, 0.375, 0.7, 0.375, 0.65, 0.4063, 0.7, 0.4062, 0.75, 0.375, 0.75, 0.375, 0.7, 0.4062, 0.75, 0.4062, 0.8, 0.375, 0.8, 0.375, 0.75, 0.4062, 0.8, 0.4062, 0.85, 0.375, 0.85, 0.375, 0.8, 0.4062, 0.85, 0.4062, 0.9, 0.375, 0.9, 0.375, 0.85, 0.4062, 0.9, 0.4062, 0.95, 0.375, 0.95, 0.375, 0.9, 0.4375, 0.5, 0.4375, 0.55, 0.4062, 0.55, 0.4062, 0.5, 0.4375, 0.55, 0.4375, 0.6, 0.4062, 0.6, 0.4062, 0.55, 0.4375, 0.6, 0.4375, 0.65, 0.4063, 0.65, 0.4062, 0.6, 0.4375, 0.65, 0.4375, 0.7, 0.4063, 0.7, 0.4063, 0.65, 0.4375, 0.7, 0.4375, 0.75, 0.4062, 0.75, 0.4063, 0.7, 0.4375, 0.75, 0.4375, 0.8, 0.4062, 0.8, 0.4062, 0.75, 0.4375, 0.8, 0.4375, 0.85, 0.4062, 0.85, 0.4062, 0.8, 0.4375, 0.85, 0.4375, 0.9, 0.4062, 0.9, 0.4062, 0.85, 0.4375, 0.9, 0.4375, 0.95, 0.4062, 0.95, 0.4062, 0.9, 0.4688, 0.5, 0.4688, 0.55, 0.4375, 0.55, 0.4375, 0.5, 0.4688, 0.55, 0.4688, 0.6, 0.4375, 0.6, 0.4375, 0.55, 0.4688, 0.6, 0.4688, 0.65, 0.4375, 0.65, 0.4375, 0.6, 0.4688, 0.65, 0.4688, 0.7, 0.4375, 0.7, 0.4375, 0.65, 0.4688, 0.7, 0.4688, 0.75, 0.4375, 0.75, 0.4375, 0.7, 0.4688, 0.75, 0.4688, 0.8, 0.4375, 0.8, 0.4375, 0.75, 0.4688, 0.8, 0.4688, 0.85, 0.4375, 0.85, 0.4375, 0.8, 0.4688, 0.85, 0.4688, 0.9, 0.4375, 0.9, 0.4375, 0.85, 0.4688, 0.9, 0.4688, 0.95, 0.4375, 0.95, 0.4375, 0.9, 0.5, 0.5, 0.5, 0.55, 0.4688, 0.55, 0.4688, 0.5, 0.5, 0.55, 0.5, 0.6, 0.4688, 0.6, 0.4688, 0.55, 0.5, 0.6, 0.5, 0.65, 0.4688, 0.65, 0.4688, 0.6, 0.5, 0.65, 0.5, 0.7, 0.4688, 0.7, 0.4688, 0.65, 0.5, 0.7, 0.5, 0.75, 0.4688, 0.75, 0.4688, 0.7, 0.5, 0.75, 0.5, 0.8, 0.4688, 0.8, 0.4688, 0.75, 0.5, 0.8, 0.5, 0.85, 0.4688, 0.85, 0.4688, 0.8, 0.5, 0.85, 0.5, 0.9, 0.4688, 0.9, 0.4688, 0.85, 0.5, 0.9, 0.5, 0.95, 0.4688, 0.95, 0.4688, 0.9, 0.5312, 0.5, 0.5312, 0.55, 0.5, 0.55, 0.5, 0.5, 0.5312, 0.55, 0.5312, 0.6, 0.5, 0.6, 0.5, 0.55, 0.5312, 0.6, 0.5312, 0.65, 0.5, 0.65, 0.5, 0.6, 0.5312, 0.65, 0.5312, 0.7, 0.5, 0.7, 0.5, 0.65, 0.5312, 0.7, 0.5312, 0.75, 0.5, 0.75, 0.5, 0.7, 0.5312, 0.75, 0.5312, 0.8, 0.5, 0.8, 0.5, 0.75, 0.5312, 0.8, 0.5312, 0.85, 0.5, 0.85, 0.5, 0.8, 0.5312, 0.85, 0.5312, 0.9, 0.5, 0.9, 0.5, 0.85, 0.5312, 0.9, 0.5312, 0.95, 0.5, 0.95, 0.5, 0.9, 0.5625, 0.5, 0.5625, 0.55, 0.5312, 0.55, 0.5312, 0.5, 0.5625, 0.55, 0.5625, 0.6, 0.5312, 0.6, 0.5312, 0.55, 0.5625, 0.6, 0.5625, 0.65, 0.5312, 0.65, 0.5312, 0.6, 0.5625, 0.65, 0.5625, 0.7, 0.5312, 0.7, 0.5312, 0.65, 0.5625, 0.7, 0.5625, 0.75, 0.5312, 0.75, 0.5312, 0.7, 0.5625, 0.75, 0.5625, 0.8, 0.5312, 0.8, 0.5312, 0.75, 0.5625, 0.8, 0.5625, 0.85, 0.5312, 0.85, 0.5312, 0.8, 0.5625, 0.85, 0.5625, 0.9, 0.5312, 0.9, 0.5312, 0.85, 0.5625, 0.9, 0.5625, 0.95, 0.5312, 0.95, 0.5312, 0.9, 0.5938, 0.5, 0.5938, 0.55, 0.5625, 0.55, 0.5625, 0.5, 0.5938, 0.55, 0.5938, 0.6, 0.5625, 0.6, 0.5625, 0.55, 0.5938, 0.6, 0.5938, 0.65, 0.5625, 0.65, 0.5625, 0.6, 0.5938, 0.65, 0.5938, 0.7, 0.5625, 0.7, 0.5625, 0.65, 0.5938, 0.7, 0.5938, 0.75, 0.5625, 0.75, 0.5625, 0.7, 0.5938, 0.75, 0.5938, 0.8, 0.5625, 0.8, 0.5625, 0.75, 0.5938, 0.8, 0.5938, 0.85, 0.5625, 0.85, 0.5625, 0.8, 0.5938, 0.85, 0.5938, 0.9, 0.5625, 0.9, 0.5625, 0.85, 0.5938, 0.9, 0.5938, 0.95, 0.5625, 0.95, 0.5625, 0.9, 0.625, 0.5, 0.625, 0.55, 0.5938, 0.55, 0.5938, 0.5, 0.625, 0.55, 0.625, 0.6, 0.5938, 0.6, 0.5938, 0.55, 0.625, 0.6, 0.625, 0.65, 0.5938, 0.65, 0.5938, 0.6, 0.625, 0.65, 0.625, 0.7, 0.5938, 0.7, 0.5938, 0.65, 0.625, 0.7, 0.625, 0.75, 0.5938, 0.75, 0.5938, 0.7, 0.625, 0.75, 0.625, 0.8, 0.5938, 0.8, 0.5938, 0.75, 0.625, 0.8, 0.625, 0.85, 0.5938, 0.85, 0.5938, 0.8, 0.625, 0.85, 0.625, 0.9, 0.5938, 0.9, 0.5938, 0.85, 0.625, 0.9, 0.625, 0.95, 0.5938, 0.95, 0.5938, 0.9, 0.6562, 0.5, 0.6562, 0.55, 0.625, 0.55, 0.625, 0.5, 0.6562, 0.55, 0.6562, 0.6, 0.625, 0.6, 0.625, 0.55, 0.6562, 0.6, 0.6563, 0.65, 0.625, 0.65, 0.625, 0.6, 0.6563, 0.65, 0.6563, 0.7, 0.625, 0.7, 0.625, 0.65, 0.6563, 0.7, 0.6562, 0.75, 0.625, 0.75, 0.625, 0.7, 0.6562, 0.75, 0.6562, 0.8, 0.625, 0.8, 0.625, 0.75, 0.6562, 0.8, 0.6562, 0.85, 0.625, 0.85, 0.625, 0.8, 0.6562, 0.85, 0.6562, 0.9, 0.625, 0.9, 0.625, 0.85, 0.6562, 0.9, 0.6562, 0.95, 0.625, 0.95, 0.625, 0.9, 0.6875, 0.5, 0.6875, 0.55, 0.6562, 0.55, 0.6562, 0.5, 0.6875, 0.55, 0.6875, 0.6, 0.6562, 0.6, 0.6562, 0.55, 0.6875, 0.6, 0.6875, 0.65, 0.6563, 0.65, 0.6562, 0.6, 0.6875, 0.65, 0.6875, 0.7, 0.6563, 0.7, 0.6563, 0.65, 0.6875, 0.7, 0.6875, 0.75, 0.6562, 0.75, 0.6563, 0.7, 0.6875, 0.75, 0.6875, 0.8, 0.6562, 0.8, 0.6562, 0.75, 0.6875, 0.8, 0.6875, 0.85, 0.6562, 0.85, 0.6562, 0.8, 0.6875, 0.85, 0.6875, 0.9, 0.6562, 0.9, 0.6562, 0.85, 0.6875, 0.9, 0.6875, 0.95, 0.6562, 0.95, 0.6562, 0.9, 0.7188, 0.5, 0.7188, 0.55, 0.6875, 0.55, 0.6875, 0.5, 0.7188, 0.55, 0.7188, 0.6, 0.6875, 0.6, 0.6875, 0.55, 0.7188, 0.6, 0.7188, 0.65, 0.6875, 0.65, 0.6875, 0.6, 0.7188, 0.65, 0.7188, 0.7, 0.6875, 0.7, 0.6875, 0.65, 0.7188, 0.7, 0.7188, 0.75, 0.6875, 0.75, 0.6875, 0.7, 0.7188, 0.75, 0.7188, 0.8, 0.6875, 0.8, 0.6875, 0.75, 0.7188, 0.8, 0.7187, 0.85, 0.6875, 0.85, 0.6875, 0.8, 0.7187, 0.85, 0.7187, 0.9, 0.6875, 0.9, 0.6875, 0.85, 0.7187, 0.9, 0.7187, 0.95, 0.6875, 0.95, 0.6875, 0.9, 0.75, 0.5, 0.75, 0.55, 0.7188, 0.55, 0.7188, 0.5, 0.75, 0.55, 0.75, 0.6, 0.7188, 0.6, 0.7188, 0.55, 0.75, 0.6, 0.75, 0.65, 0.7188, 0.65, 0.7188, 0.6, 0.75, 0.65, 0.75, 0.7, 0.7188, 0.7, 0.7188, 0.65, 0.75, 0.7, 0.75, 0.75, 0.7188, 0.75, 0.7188, 0.7, 0.75, 0.75, 0.75, 0.8, 0.7188, 0.8, 0.7188, 0.75, 0.75, 0.8, 0.75, 0.85, 0.7187, 0.85, 0.7188, 0.8, 0.75, 0.85, 0.75, 0.9, 0.7187, 0.9, 0.7187, 0.85, 0.75, 0.9, 0.75, 0.95, 0.7187, 0.95, 0.7187, 0.9, 0.7812, 0.5, 0.7812, 0.55, 0.75, 0.55, 0.75, 0.5, 0.7812, 0.55, 0.7812, 0.6, 0.75, 0.6, 0.75, 0.55, 0.7812, 0.6, 0.7812, 0.65, 0.75, 0.65, 0.75, 0.6, 0.7812, 0.65, 0.7812, 0.7, 0.75, 0.7, 0.75, 0.65, 0.7812, 0.7, 0.7812, 0.75, 0.75, 0.75, 0.75, 0.7, 0.7812, 0.75, 0.7813, 0.8, 0.75, 0.8, 0.75, 0.75, 0.7813, 0.8, 0.7813, 0.85, 0.75, 0.85, 0.75, 0.8, 0.7813, 0.85, 0.7813, 0.9, 0.75, 0.9, 0.75, 0.85, 0.7813, 0.9, 0.7812, 0.95, 0.75, 0.95, 0.75, 0.9, 0.8125, 0.5, 0.8125, 0.55, 0.7812, 0.55, 0.7812, 0.5, 0.8125, 0.55, 0.8125, 0.6, 0.7812, 0.6, 0.7812, 0.55, 0.8125, 0.6, 0.8125, 0.65, 0.7812, 0.65, 0.7812, 0.6, 0.8125, 0.65, 0.8125, 0.7, 0.7812, 0.7, 0.7812, 0.65, 0.8125, 0.7, 0.8125, 0.75, 0.7812, 0.75, 0.7812, 0.7, 0.8125, 0.75, 0.8125, 0.8, 0.7813, 0.8, 0.7812, 0.75, 0.8125, 0.8, 0.8125, 0.85, 0.7813, 0.85, 0.7813, 0.8, 0.8125, 0.85, 0.8125, 0.9, 0.7813, 0.9, 0.7813, 0.85, 0.8125, 0.9, 0.8125, 0.95, 0.7812, 0.95, 0.7813, 0.9, 0.8438, 0.5, 0.8438, 0.55, 0.8125, 0.55, 0.8125, 0.5, 0.8438, 0.55, 0.8437, 0.6, 0.8125, 0.6, 0.8125, 0.55, 0.8437, 0.6, 0.8438, 0.65, 0.8125, 0.65, 0.8125, 0.6, 0.8438, 0.65, 0.8438, 0.7, 0.8125, 0.7, 0.8125, 0.65, 0.8438, 0.7, 0.8438, 0.75, 0.8125, 0.75, 0.8125, 0.7, 0.8438, 0.75, 0.8438, 0.8, 0.8125, 0.8, 0.8125, 0.75, 0.8438, 0.8, 0.8438, 0.85, 0.8125, 0.85, 0.8125, 0.8, 0.8438, 0.85, 0.8438, 0.9, 0.8125, 0.9, 0.8125, 0.85, 0.8438, 0.9, 0.8438, 0.95, 0.8125, 0.95, 0.8125, 0.9, 0.875, 0.5, 0.875, 0.55, 0.8438, 0.55, 0.8438, 0.5, 0.875, 0.55, 0.875, 0.6, 0.8437, 0.6, 0.8438, 0.55, 0.875, 0.6, 0.875, 0.65, 0.8438, 0.65, 0.8437, 0.6, 0.875, 0.65, 0.875, 0.7, 0.8438, 0.7, 0.8438, 0.65, 0.875, 0.7, 0.875, 0.75, 0.8438, 0.75, 0.8438, 0.7, 0.875, 0.75, 0.875, 0.8, 0.8438, 0.8, 0.8438, 0.75, 0.875, 0.8, 0.875, 0.85, 0.8438, 0.85, 0.8438, 0.8, 0.875, 0.85, 0.875, 0.9, 0.8438, 0.9, 0.8438, 0.85, 0.875, 0.9, 0.875, 0.95, 0.8438, 0.95, 0.8438, 0.9, 0.9062, 0.5, 0.9062, 0.55, 0.875, 0.55, 0.875, 0.5, 0.9062, 0.55, 0.9062, 0.6, 0.875, 0.6, 0.875, 0.55, 0.9062, 0.6, 0.9062, 0.65, 0.875, 0.65, 0.875, 0.6, 0.9062, 0.65, 0.9062, 0.7, 0.875, 0.7, 0.875, 0.65, 0.9062, 0.7, 0.9062, 0.75, 0.875, 0.75, 0.875, 0.7, 0.9062, 0.75, 0.9062, 0.8, 0.875, 0.8, 0.875, 0.75, 0.9062, 0.8, 0.9062, 0.85, 0.875, 0.85, 0.875, 0.8, 0.9062, 0.85, 0.9062, 0.9, 0.875, 0.9, 0.875, 0.85, 0.9062, 0.9, 0.9062, 0.95, 0.875, 0.95, 0.875, 0.9, 0.9375, 0.5, 0.9375, 0.55, 0.9062, 0.55, 0.9062, 0.5, 0.9375, 0.55, 0.9375, 0.6, 0.9062, 0.6, 0.9062, 0.55, 0.9375, 0.6, 0.9375, 0.65, 0.9062, 0.65, 0.9062, 0.6, 0.9375, 0.65, 0.9375, 0.7, 0.9062, 0.7, 0.9062, 0.65, 0.9375, 0.7, 0.9375, 0.75, 0.9062, 0.75, 0.9062, 0.7, 0.9375, 0.75, 0.9375, 0.8, 0.9062, 0.8, 0.9062, 0.75, 0.9375, 0.8, 0.9375, 0.85, 0.9062, 0.85, 0.9062, 0.8, 0.9375, 0.85, 0.9375, 0.9, 0.9062, 0.9, 0.9062, 0.85, 0.9375, 0.9, 0.9375, 0.95, 0.9062, 0.95, 0.9062, 0.9, 0.9688, 0.5, 0.9688, 0.55, 0.9375, 0.55, 0.9375, 0.5, 0.9688, 0.55, 0.9688, 0.6, 0.9375, 0.6, 0.9375, 0.55, 0.9688, 0.6, 0.9688, 0.65, 0.9375, 0.65, 0.9375, 0.6, 0.9688, 0.65, 0.9688, 0.7, 0.9375, 0.7, 0.9375, 0.65, 0.9688, 0.7, 0.9688, 0.75, 0.9375, 0.75, 0.9375, 0.7, 0.9688, 0.75, 0.9688, 0.8, 0.9375, 0.8, 0.9375, 0.75, 0.9688, 0.8, 0.9688, 0.85, 0.9375, 0.85, 0.9375, 0.8, 0.9688, 0.85, 0.9688, 0.9, 0.9375, 0.9, 0.9375, 0.85, 0.9688, 0.9, 0.9688, 0.95, 0.9375, 0.95, 0.9375, 0.9, 1.0, 0.5, 1.0, 0.55, 0.9688, 0.55, 0.9688, 0.5, 1.0, 0.55, 1.0, 0.6, 0.9688, 0.6, 0.9688, 0.55, 1.0, 0.6, 1.0, 0.65, 0.9688, 0.65, 0.9688, 0.6, 1.0, 0.65, 1.0, 0.7, 0.9688, 0.7, 0.9688, 0.65, 1.0, 0.7, 1.0, 0.75, 0.9688, 0.75, 0.9688, 0.7, 1.0, 0.75, 1.0, 0.8, 0.9688, 0.8, 0.9688, 0.75, 1.0, 0.8, 1.0, 0.85, 0.9688, 0.85, 0.9688, 0.8, 1.0, 0.85, 1.0, 0.9, 0.9688, 0.9, 0.9688, 0.85, 1.0, 0.9, 1.0, 0.95, 0.9688, 0.95, 0.9688, 0.9])
me_icosphere.materials.append(mat_leaves)
me_icosphere.materials.append(mat_tronc)
me_icosphere.use_remesh_fix_poles = True
me_icosphere.use_remesh_preserve_attributes = False
me_icosphere.use_mirror_vertex_groups = False
me_icosphere.update()

# ---- objects
ob_icosphere = bpy.data.objects.new('Icosphere', me_icosphere)

# ---- transforms, parenting, visibility, modifiers, constraints
ob_icosphere.location = (0.0, 0.0, 0.0)
ob_icosphere.lineart.crease_threshold = 0.0

# ---- collection membership
col_collection.objects.link(ob_icosphere)

# ---- scene / render settings (as saved in the file)
scene.frame_start = 1; scene.frame_end = 250; scene.frame_set(1)
scene.render.engine = 'BLENDER_EEVEE_NEXT'
scene.cycles.use_denoising = False
scene.cycles.samples = 128
scene.cycles.sampling_pattern = 'TABULATED_SOBOL'
scene.cycles.use_adaptive_sampling = False
scene.cycles.use_light_tree = False
scene.view_settings.view_transform = 'Filmic'
bpy.context.view_layer.update()

# ---- added for rendering (the .blend has no active camera and no usable light): camera, sun
cam_auto = bpy.data.cameras.new('AutoCamera')
cam_auto.lens = 50.0
cam_auto.sensor_width = 36.0
cam_auto.clip_end = 1000.0
ob_auto_camera = bpy.data.objects.new('AutoCamera', cam_auto)
scene.collection.objects.link(ob_auto_camera)
ob_auto_camera.location = (6.68897, -7.95196, 7.83804)
ob_auto_camera.rotation_euler = (1.09748, -7.21219e-08, 0.694738)
scene.camera = ob_auto_camera
light_auto_sun = bpy.data.lights.new('AutoSun', 'SUN')
light_auto_sun.energy = 3.0
light_auto_sun.angle = 0.0523599
ob_auto_sun = bpy.data.objects.new('AutoSun', light_auto_sun)
scene.collection.objects.link(ob_auto_sun)
ob_auto_sun.rotation_euler = (0.872665, 0.174533, 0.523599)
bpy.context.view_layer.update()
